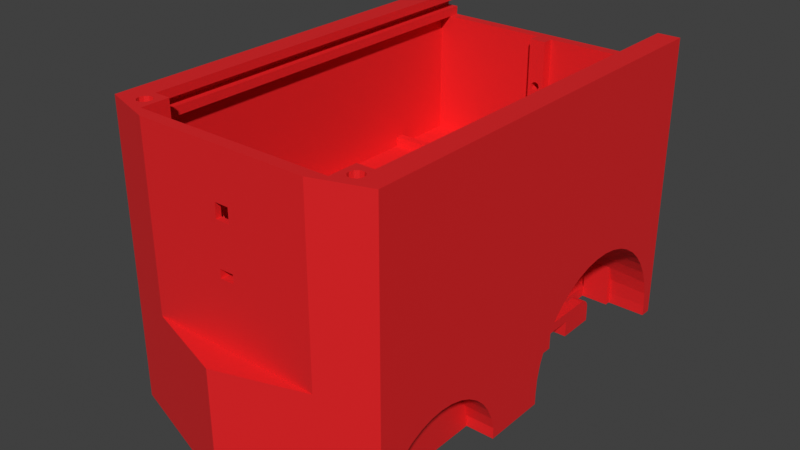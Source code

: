 # Source: Korpus.blend  (saved by Blender 3.6.13; exported with 4.5.12 LTS)
import bpy
from mathutils import Matrix  # noqa: F401  (used for matrix-valued properties, if any)

bpy.ops.wm.read_factory_settings(use_empty=True)
scene = bpy.context.scene
scene.name = 'Scene'

# ---- collections
col_collection = bpy.data.collections.new('Collection'); scene.collection.children.link(col_collection)

# ---- materials (node trees are filled in below, after node groups)
mat_material = bpy.data.materials.new('Material')
mat_material.use_transparent_shadow = False

# ---- material node trees
mat_material.use_nodes = True; mat_material.node_tree.nodes.clear()
_N = mat_material.node_tree.nodes; _L = mat_material.node_tree.links
n0 = _N.new('ShaderNodeBsdfPrincipled'); n0.name = 'Principled BSDF'; n0.location = (10, 300)
n0.distribution = 'GGX'
n0.subsurface_method = 'RANDOM_WALK_SKIN'
n0.inputs[0].default_value = (0.8, 0.01452, 0.01734, 1.0)
n0.inputs[3].default_value = 1.45
n0.inputs[27].default_value = (0.0, 0.0, 0.0, 1.0)
n0.inputs[28].default_value = 1.0
n1 = _N.new('ShaderNodeOutputMaterial'); n1.name = 'Material Output'; n1.location = (300, 300)
_L.new(n0.outputs[0], n1.inputs[0])
n1.is_active_output = True

# ---- world
world_world = bpy.data.worlds.new('World'); scene.world = world_world
world_world.use_nodes = True; world_world.node_tree.nodes.clear()
_N = world_world.node_tree.nodes; _L = world_world.node_tree.links
n0 = _N.new('ShaderNodeOutputWorld'); n0.name = 'World Output'; n0.location = (300, 300)
n1 = _N.new('ShaderNodeBackground'); n1.name = 'Background'; n1.location = (10, 300)
n1.inputs[0].default_value = (0.05088, 0.05088, 0.05088, 1.0)
_L.new(n1.outputs[0], n0.inputs[0])
n0.is_active_output = True
world_world.color = (0.05088, 0.05088, 0.05088)
world_world.use_sun_shadow = False
world_world.sun_shadow_jitter_overblur = 0.0

# ---- meshes
me_vr = bpy.data.meshes.new('Корпус_VR')
me_vr.from_pydata([(37.4, 93.0, 67.15), (37.4, 103.0, 67.15), (37.0, 103.0, 68.5), (37.0, 93.0, 68.5), (38.46, 93.0, 66.23), (38.46, 103.0, 66.23), (39.86, 93.0, 66.03), (39.86, 103.0, 66.03), (41.14, 93.0, 66.61), (41.14, 103.0, 66.61), (41.9, 93.0, 67.8), (41.9, 103.0, 67.8), (41.9, 93.0, 69.2), (41.9, 103.0, 69.2), (41.14, 93.0, 70.39), (41.14, 103.0, 70.39), (39.86, 93.0, 70.97), (39.86, 103.0, 70.97), (38.46, 93.0, 70.77), (38.46, 103.0, 70.77), (37.4, 93.0, 69.85), (37.4, 103.0, 69.85), (-41.6, 93.0, 67.15), (-41.6, 103.0, 67.15), (-42.0, 103.0, 68.5), (-42.0, 93.0, 68.5), (-40.54, 93.0, 66.23), (-40.54, 103.0, 66.23), (-39.14, 93.0, 66.03), (-39.14, 103.0, 66.03), (-37.86, 93.0, 66.61), (-37.86, 103.0, 66.61), (-37.1, 93.0, 67.8), (-37.1, 103.0, 67.8), (-37.1, 93.0, 69.2), (-37.1, 103.0, 69.2), (-37.86, 93.0, 70.39), (-37.86, 103.0, 70.39), (-39.14, 93.0, 70.97), (-39.14, 103.0, 70.97), (-40.54, 93.0, 70.77), (-40.54, 103.0, 70.77), (-41.6, 93.0, 69.85), (-41.6, 103.0, 69.85), (41.0, 94.0, 63.5), (41.0, 94.0, -73.5), (45.0, 94.0, -73.5), (45.0, 94.0, 63.5), (41.0, 97.0, 63.5), (41.0, 97.0, -77.5), (41.0, 94.0, -77.5), (45.0, 97.0, 63.5), (45.0, 97.0, -77.5), (45.0, 100.0, 63.5), (45.0, 100.0, -77.5), (41.0, 100.0, 63.5), (41.0, 100.0, -77.5), (41.0, 103.0, 63.5), (41.0, 103.0, -77.5), (-41.0, 94.0, 63.5), (-45.0, 94.0, 63.5), (-45.0, 94.0, -73.5), (-41.0, 94.0, -73.5), (-45.0, 100.0, -77.5), (-45.0, 100.0, 63.5), (-45.0, 97.0, 63.5), (-45.0, 97.0, -77.5), (-41.0, 100.0, -77.5), (-41.0, 100.0, 63.5), (-41.0, 103.0, -77.5), (-41.0, 103.0, 63.5), (-35.0, 103.0, 63.5), (-35.0, 103.0, 73.5), (-49.0, 103.0, -77.5), (-49.0, 103.0, 71.5), (-30.51, 103.0, 77.5), (30.51, 103.0, 77.5), (35.0, 103.0, 73.5), (49.0, 103.0, 71.5), (35.0, 103.0, 63.5), (49.0, 103.0, -77.5), (-41.0, 97.0, -77.5), (-41.0, 97.0, 63.5), (-41.0, 94.0, -77.5), (3.0, 94.0, -73.5), (-3.0, 94.0, -73.5), (3.0, 94.0, -69.5), (-3.0, 94.0, -69.5), (-35.0, 41.7, -28.5), (-35.0, 40.11, -23.77), (-25.0, 40.11, -23.77), (-25.0, 41.7, -28.5), (-35.0, 37.93, -19.28), (-25.0, 37.93, -19.28), (-35.0, 35.2, -15.1), (-25.0, 35.2, -15.1), (-35.0, 49.5, -28.5), (-35.0, 49.5, 63.5), (-35.0, 4.0, 73.5), (-35.0, 4.0, 6.5), (-35.0, 35.2, 6.5), (-35.0, 35.2, 0.5), (-35.0, 19.9, -7.321), (-35.0, 32.33, -17.95), (-35.0, 35.2, -22.64), (-35.0, 28.77, -13.77), (-35.0, 24.59, -10.2), (-35.0, 14.82, -5.216), (-35.0, 4.0, 0.5), (-35.0, 9.48, -3.932), (-35.0, 4.0, -3.5), (27.5, 53.0, -73.5), (25.0, 53.0, -73.5), (27.5, 53.0, -36.0), (25.0, 53.0, -33.5), (45.0, 53.0, -36.0), (45.0, 53.0, -33.5), (27.5, 49.5, -36.0), (27.5, 49.5, -73.5), (45.0, 49.5, -36.0), (25.0, 49.5, -33.5), (45.0, 49.5, -33.5), (45.0, 49.5, -73.5), (45.0, 49.5, 63.5), (35.0, 49.5, 63.5), (35.0, 49.5, -28.5), (25.0, 49.5, -28.5), (25.0, 41.7, -28.5), (35.0, 41.7, -28.5), (35.0, 40.11, -23.77), (35.0, 37.93, -19.28), (35.0, 35.2, -15.1), (35.0, 35.2, -22.64), (35.0, 32.33, -17.95), (35.0, 28.77, -13.77), (35.0, 35.2, 0.5), (35.0, 35.2, 6.5), (35.0, 4.0, 6.5), (35.0, 4.0, 73.5), (35.0, 19.9, -7.321), (35.0, 4.0, 0.5), (35.0, 14.82, -5.216), (35.0, 9.48, -3.932), (35.0, 4.0, -3.5), (35.0, 24.59, -10.2), (-25.0, 53.0, -47.5), (-45.0, 53.0, -47.5), (-45.0, 49.5, -47.5), (-25.0, 49.5, -47.5), (-28.0, 53.0, -50.5), (-28.0, 49.5, -50.5), (-45.0, 49.5, -50.5), (-45.0, 53.0, -50.5), (-28.0, 53.0, -73.5), (-28.0, 49.5, -73.5), (-25.0, 53.0, -73.5), (-45.0, 49.5, 63.5), (-45.0, 49.5, -73.5), (-25.0, 49.5, -28.5), (-25.0, 4.0, -73.5), (-3.0, 4.0, -73.5), (25.0, 35.2, -22.64), (25.0, 35.2, -15.1), (25.0, 40.11, -23.77), (25.0, 37.93, -19.28), (35.0, -6.217e-14, -71.5), (35.0, 15.66, -71.5), (25.0, -5.995e-14, -71.5), (25.0, 4.0, -71.5), (25.0, 15.66, -71.5), (-25.0, 35.2, -22.64), (-25.0, 15.66, -71.5), (-35.0, 15.66, -71.5), (-25.0, 4.0, -71.5), (-35.0, -6.217e-14, -71.5), (-25.0, -6.217e-14, -71.5), (25.0, 32.64, -58.62), (25.0, 35.4, -53.97), (25.0, 37.4, -48.95), (25.0, 38.62, -43.67), (25.0, 39.0, -38.28), (25.0, 38.55, -32.89), (25.0, 37.27, -27.64), (25.0, 29.2, -62.79), (25.0, 25.15, -66.38), (25.0, 20.61, -69.31), (25.0, 4.0, -73.5), (-25.0, 20.61, -69.31), (-25.0, 25.15, -66.38), (-25.0, 29.2, -62.79), (-25.0, 32.64, -58.62), (-25.0, 35.4, -53.97), (-25.0, 37.4, -48.95), (-25.0, 38.62, -43.67), (-25.0, 39.0, -38.28), (-25.0, 38.55, -32.89), (-25.0, 37.27, -27.64), (3.0, 4.0, -73.5), (3.0, 4.0, -69.5), (25.0, 4.0, -57.5), (-3.0, 4.0, -69.5), (-25.0, 4.0, -57.5), (-31.0, 4.0, -57.5), (-31.0, 4.0, -47.0), (-26.62, 4.0, -53.2), (-25.62, 4.0, -53.93), (-24.38, 4.0, -53.93), (31.0, 4.0, -57.5), (-23.38, 4.0, -53.2), (26.62, 4.0, -53.2), (31.0, 4.0, -47.0), (27.0, 4.0, -52.03), (25.62, 4.0, -48.12), (11.0, 4.0, -47.0), (24.38, 4.0, -48.12), (23.38, 4.0, -48.85), (23.0, 4.0, -50.03), (23.0, 4.0, -52.03), (23.38, 4.0, -53.2), (24.38, 4.0, -53.93), (25.62, 4.0, -53.93), (0.618, 4.0, -53.93), (1.618, 4.0, -53.2), (11.0, 4.0, -43.5), (2.0, 4.0, -52.03), (0.618, 4.0, -48.12), (-11.0, 4.0, -43.5), (-0.618, 4.0, -48.12), (-11.0, 4.0, -47.0), (-1.618, 4.0, -48.85), (-2.0, 4.0, -50.03), (-25.62, 4.0, -48.12), (-26.62, 4.0, -48.85), (-24.38, 4.0, -48.12), (-2.0, 4.0, -52.03), (-23.38, 4.0, -48.85), (-1.618, 4.0, -53.2), (-23.0, 4.0, -50.03), (-0.618, 4.0, -53.93), (-23.0, 4.0, -52.03), (1.618, 4.0, -48.85), (2.0, 4.0, -50.03), (26.62, 4.0, -48.85), (27.0, 4.0, -50.03), (-27.0, 4.0, -52.03), (-27.0, 4.0, -50.03), (29.0, 29.11, 3.0), (29.35, 28.15, 3.0), (28.11, 29.63, 3.0), (29.0, 27.19, 3.0), (27.1, 29.45, 3.0), (28.11, 26.67, 3.0), (26.44, 28.66, 3.0), (27.1, 26.85, 3.0), (26.44, 27.64, 3.0), (29.0, 29.11, -1.5), (29.35, 28.15, -1.5), (28.11, 29.63, -1.5), (27.1, 29.45, -1.5), (26.44, 28.66, -1.5), (26.44, 27.64, -1.5), (27.1, 26.85, -1.5), (28.11, 26.67, -1.5), (29.0, 27.19, -1.5), (24.85, 28.15, -1.5), (25.25, 26.65, -1.5), (25.25, 26.65, 0.5), (24.85, 28.15, 0.5), (26.35, 25.55, -1.5), (26.35, 25.55, 0.5), (27.85, 25.15, -1.5), (27.85, 25.15, 0.5), (29.35, 25.55, -1.5), (29.35, 25.55, 0.5), (30.45, 26.65, -1.5), (30.45, 26.65, 0.5), (30.85, 28.15, -1.5), (30.85, 28.15, 0.5), (30.45, 29.65, -1.5), (30.45, 29.65, 0.5), (29.35, 30.75, -1.5), (29.35, 30.75, 0.5), (27.85, 31.15, -1.5), (27.85, 31.15, 0.5), (26.35, 30.75, -1.5), (26.35, 30.75, 0.5), (25.25, 29.65, -1.5), (25.25, 29.65, 0.5), (20.7, 35.2, 0.5), (20.7, 4.0, 0.5), (20.7, 4.0, 6.5), (20.7, 35.2, 6.5), (35.0, 9.916, -73.0), (35.0, 4.0, -73.5), (35.0, -5.995e-14, -73.5), (35.0, 4.0, -5.5), (35.0, -6.173e-14, -3.5), (35.0, -6.262e-14, -5.5), (25.0, -5.995e-14, -5.5), (25.0, 4.0, -5.5), (35.0, -5.995e-14, -5.5), (12.15, 4.0, 67.0), (-12.15, 4.0, 67.0), (-26.1, 4.0, 36.4), (-26.5, 4.0, 34.9), (-25.0, 4.0, 8.902), (-20.7, 4.0, 6.5), (-23.5, 4.0, 8.5), (-22.0, 4.0, 8.902), (-20.9, 4.0, 10.0), (-20.5, 4.0, 11.5), (-26.5, 4.0, 11.5), (-26.1, 4.0, 13.0), (-25.0, 4.0, 14.1), (-23.5, 4.0, 14.5), (-26.1, 4.0, 33.4), (-22.0, 4.0, 14.1), (-25.0, 4.0, 32.3), (-20.9, 4.0, 13.0), (-23.5, 4.0, 31.9), (-22.0, 4.0, 32.3), (-20.9, 4.0, 33.4), (-20.5, 4.0, 34.9), (-25.0, 4.0, 37.5), (-23.5, 4.0, 37.9), (-12.15, 4.0, 43.0), (-22.0, 4.0, 37.5), (12.15, 4.0, 43.0), (-20.9, 4.0, 36.4), (25.0, 4.0, 37.5), (23.5, 4.0, 37.9), (22.0, 4.0, 37.5), (20.9, 4.0, 36.4), (-19.5, 4.0, 22.95), (-19.5, 4.0, 20.95), (-19.12, 4.0, 19.77), (-20.7, 4.0, 0.5), (-18.12, 4.0, 19.04), (-16.88, 4.0, 19.04), (-15.88, 4.0, 19.77), (-15.5, 4.0, 20.95), (-18.12, 4.0, 24.85), (-16.88, 4.0, 24.85), (-15.88, 4.0, 24.12), (-15.5, 4.0, 22.95), (20.5, 4.0, 34.9), (20.9, 4.0, 33.4), (22.0, 4.0, 32.3), (23.5, 4.0, 31.9), (25.0, 4.0, 32.3), (26.1, 4.0, 36.4), (26.5, 4.0, 34.9), (26.1, 4.0, 33.4), (26.5, 4.0, 11.5), (26.1, 4.0, 13.0), (16.88, 4.0, 24.85), (15.88, 4.0, 24.12), (15.5, 4.0, 22.95), (15.5, 4.0, 20.95), (15.88, 4.0, 19.77), (16.88, 4.0, 19.04), (18.12, 4.0, 19.04), (18.12, 4.0, 24.85), (19.12, 4.0, 24.12), (19.5, 4.0, 22.95), (25.0, 4.0, 14.1), (19.5, 4.0, 20.95), (23.5, 4.0, 14.5), (19.12, 4.0, 19.77), (22.0, 4.0, 14.1), (20.9, 4.0, 13.0), (-0.618, 4.0, 7.349), (-1.618, 4.0, 6.623), (-2.0, 4.0, 5.447), (-2.0, 4.0, 3.447), (-1.618, 4.0, 2.271), (-0.618, 4.0, 1.545), (0.618, 4.0, 1.545), (0.618, 4.0, 7.349), (1.618, 4.0, 6.623), (2.0, 4.0, 5.447), (20.5, 4.0, 11.5), (2.0, 4.0, 3.447), (20.9, 4.0, 10.0), (1.618, 4.0, 2.271), (22.0, 4.0, 8.902), (23.5, 4.0, 8.5), (25.0, 4.0, 8.902), (26.1, 4.0, 10.0), (12.6, 4.0, -1.0), (-12.6, 4.0, -1.0), (-16.88, 4.0, -10.15), (-25.0, 4.0, -5.5), (-35.0, 4.0, -5.5), (-15.88, 4.0, -10.88), (-26.1, 4.0, 10.0), (-19.12, 4.0, 24.12), (-18.12, 4.0, -10.15), (-19.12, 4.0, -10.88), (-25.0, 4.0, -19.73), (-19.5, 4.0, -12.05), (-19.5, 4.0, -14.05), (-19.12, 4.0, -15.23), (-18.12, 4.0, -15.96), (-16.88, 4.0, -15.96), (-15.5, 4.0, -12.05), (-12.6, 4.0, -29.5), (-15.5, 4.0, -14.05), (15.5, 4.0, -12.05), (12.6, 4.0, -29.5), (15.5, 4.0, -14.05), (15.88, 4.0, -15.23), (16.88, 4.0, -15.96), (18.12, 4.0, -15.96), (19.12, 4.0, -15.23), (15.88, 4.0, -10.88), (16.88, 4.0, -10.15), (18.12, 4.0, -10.15), (19.12, 4.0, -10.88), (25.0, 4.0, -19.73), (19.5, 4.0, -12.05), (31.0, 4.0, -19.73), (31.0, 4.0, -30.0), (19.5, 4.0, -14.05), (11.0, 4.0, -30.0), (11.0, 4.0, -33.5), (-11.0, 4.0, -30.0), (-31.0, 4.0, -30.0), (-31.0, 4.0, -19.73), (-15.88, 4.0, -15.23), (-11.0, 4.0, -33.5), (25.0, -6.217e-14, -71.5), (25.0, -6.04e-14, -57.5), (49.0, -5.684e-14, -73.5), (49.0, 4.0, -73.5), (31.0, 9.5, -23.73), (31.0, 9.196, -22.2), (35.0, 9.196, -22.2), (35.0, 9.5, -23.73), (31.0, 8.328, -20.9), (35.0, 8.328, -20.9), (31.0, 7.031, -20.03), (35.0, 7.031, -20.03), (31.0, 5.5, -19.73), (35.0, 5.5, -19.73), (31.0, 9.5, -30.0), (35.0, 9.5, -53.5), (26.0, 9.5, -30.0), (31.0, 9.5, -47.0), (26.0, 9.5, -38.5), (26.0, 9.5, -47.0), (31.0, 9.5, -53.5), (35.0, 9.196, -55.03), (35.0, 8.328, -56.33), (35.0, 7.031, -57.2), (35.0, 5.5, -57.5), (35.0, 6.0, -43.5), (35.0, -5.995e-14, -57.5), (35.0, -6.217e-14, -43.5), (35.0, 6.0, -33.5), (35.0, -5.995e-14, -33.5), (35.0, -6.217e-14, -19.73), (31.0, 9.196, -55.03), (31.0, 8.328, -56.33), (31.0, 7.031, -57.2), (31.0, 5.5, -57.5), (25.0, -5.995e-14, -19.73), (25.0, -6.04e-14, -5.5), (25.0, -5.862e-14, -19.73), (25.0, -5.995e-14, -57.5), (-35.0, -6.217e-14, -33.5), (-25.0, -6.217e-14, -19.73), (-35.0, -6.217e-14, -19.73), (18.12, -2.998e-14, -15.96), (-19.12, -3.131e-14, -15.23), (-25.0, -6.217e-14, -5.5), (-19.5, -6.217e-14, -14.05), (-19.5, -6.217e-14, -12.05), (-19.12, -3.131e-14, -10.88), (-18.12, -3.131e-14, -10.15), (-16.88, -3.131e-14, -10.15), (-18.12, -3.131e-14, -15.96), (-16.88, -3.131e-14, -15.96), (16.88, -2.998e-14, -15.96), (-15.88, -3.131e-14, -15.23), (15.88, -2.998e-14, -15.23), (-15.5, -5.995e-14, -14.05), (15.5, -6.217e-14, -14.05), (-15.5, -6.217e-14, -12.05), (15.5, -6.217e-14, -12.05), (-15.88, -3.131e-14, -10.88), (15.88, -3.131e-14, -10.88), (16.88, -3.131e-14, -10.15), (18.12, -3.131e-14, -10.15), (19.12, -2.998e-14, -15.23), (19.5, -5.995e-14, -14.05), (35.0, -6.217e-14, -3.5), (49.0, -6.217e-14, -3.5), (49.0, -7.772e-14, 19.5), (39.0, -7.55e-14, 19.5), (39.0, -7.55e-14, 71.5), (49.0, -7.772e-14, 71.5), (-1.11e-13, -6.217e-14, 87.4), (19.5, -5.995e-14, -12.05), (19.5, -5.995e-14, 20.95), (19.5, -5.995e-14, 22.95), (19.12, -3.131e-14, -10.88), (19.12, -2.998e-14, 19.77), (0.618, -2.998e-14, 1.545), (-0.618, -2.998e-14, 1.545), (-35.0, -5.995e-14, -5.5), (-1.618, -2.998e-14, 2.271), (-35.0, -6.217e-14, -3.5), (-2.0, -6.217e-14, 3.447), (-49.0, -6.217e-14, -3.5), (-2.0, -6.217e-14, 5.447), (-49.0, -7.772e-14, 19.5), (-1.618, -3.131e-14, 6.623), (-39.0, -7.55e-14, 19.5), (-0.618, -3.131e-14, 7.349), (-19.12, -2.998e-14, 19.77), (-39.0, -7.55e-14, 71.5), (-19.5, -6.217e-14, 20.95), (-19.5, -6.217e-14, 22.95), (-19.12, -3.131e-14, 24.12), (-18.12, -3.131e-14, 24.85), (-16.88, -3.131e-14, 24.85), (-15.88, -3.131e-14, 24.12), (-18.12, -2.998e-14, 19.04), (0.618, -3.131e-14, 7.349), (-16.88, -2.998e-14, 19.04), (1.618, -2.998e-14, 2.271), (2.0, -5.995e-14, 3.447), (2.0, -5.995e-14, 5.447), (18.12, -2.998e-14, 19.04), (1.618, -3.131e-14, 6.623), (16.88, -2.998e-14, 19.04), (15.88, -2.998e-14, 19.77), (15.5, -5.995e-14, 20.95), (-15.88, -2.998e-14, 19.77), (15.5, -6.217e-14, 22.95), (-15.5, -5.995e-14, 20.95), (15.88, -2.998e-14, 24.12), (-15.5, -5.995e-14, 22.95), (16.88, -2.998e-14, 24.85), (19.12, -2.998e-14, 24.12), (18.12, -2.998e-14, 24.85), (3.15, -6.217e-14, 58.0), (3.15, -5.995e-14, 52.0), (-5.15, -5.995e-14, 52.0), (-5.15, -5.995e-14, 58.0), (-49.0, -7.772e-14, 71.5), (-29.0, 27.19, 3.0), (-29.35, 28.15, 3.0), (-28.11, 26.67, 3.0), (-29.0, 29.11, 3.0), (-27.1, 26.85, 3.0), (-28.11, 29.63, 3.0), (-26.44, 27.64, 3.0), (-27.1, 29.45, 3.0), (-26.44, 28.66, 3.0), (-29.0, 29.11, -1.5), (-29.35, 28.15, -1.5), (-28.11, 29.63, -1.5), (-27.1, 29.45, -1.5), (-26.44, 28.66, -1.5), (-26.44, 27.64, -1.5), (-27.1, 26.85, -1.5), (-28.11, 26.67, -1.5), (-29.0, 27.19, -1.5), (-24.85, 28.15, 0.5), (-25.25, 26.65, 0.5), (-25.25, 26.65, -1.5), (-24.85, 28.15, -1.5), (-26.35, 25.55, 0.5), (-26.35, 25.55, -1.5), (-27.85, 25.15, 0.5), (-27.85, 25.15, -1.5), (-29.35, 25.55, 0.5), (-29.35, 25.55, -1.5), (-30.45, 26.65, 0.5), (-30.45, 26.65, -1.5), (-30.85, 28.15, 0.5), (-30.85, 28.15, -1.5), (-30.45, 29.65, 0.5), (-30.45, 29.65, -1.5), (-29.35, 30.75, 0.5), (-29.35, 30.75, -1.5), (-27.85, 31.15, 0.5), (-27.85, 31.15, -1.5), (-26.35, 30.75, 0.5), (-26.35, 30.75, -1.5), (-25.25, 29.65, 0.5), (-25.25, 29.65, -1.5), (-20.7, 35.2, 0.5), (-20.7, 35.2, 6.5), (-35.0, 9.916, -73.0), (-35.0, 4.0, -73.5), (-35.0, -6.217e-14, -73.5), (-35.0, -6.084e-14, -5.5), (-25.0, -6.262e-14, -5.5), (-35.0, -6.262e-14, -5.5), (-35.0, -6.262e-14, -3.5), (-49.0, -6.262e-14, -73.5), (-35.0, -6.35e-14, -73.5), (-49.0, 4.0, -73.5), (49.0, 4.0, -3.5), (-49.0, 4.0, -3.5), (-49.0, 9.216, -3.891), (-49.0, 14.32, -5.055), (-49.0, 19.19, -6.966), (-49.0, 23.72, -9.582), (-49.0, 27.81, -12.84), (-49.0, 31.36, -16.68), (-49.0, 34.31, -21.0), (-49.0, 36.58, -25.71), (-49.0, 38.12, -30.71), (-49.0, 38.9, -35.88), (-49.0, 38.9, -41.12), (-49.0, 38.12, -46.29), (-49.0, 36.58, -51.29), (-49.0, 34.31, -56.0), (-49.0, 31.36, -60.32), (-49.0, 27.81, -64.16), (-49.0, 23.72, -67.42), (-49.0, 19.19, -70.03), (-49.0, 14.32, -71.95), (-49.0, 9.216, -73.11), (-49.0, 4.0, 19.5), (-49.0, 8.375, 20.76), (-49.0, 12.47, 22.75), (-49.0, 16.16, 25.41), (-49.0, 19.35, 28.67), (-49.0, 21.93, 32.42), (-49.0, 23.82, 36.56), (-49.0, 24.99, 40.96), (-49.0, 25.38, 45.5), (-49.0, 24.99, 50.04), (-49.0, 4.0, 71.5), (-49.0, 8.375, 70.24), (-49.0, 12.47, 68.25), (-49.0, 16.16, 65.59), (-49.0, 19.35, 62.33), (-49.0, 21.93, 58.58), (-49.0, 23.82, 54.44), (-49.0, -6.439e-14, -77.5), (-49.0, -6.217e-14, -73.5), (-35.0, 9.5, -23.73), (-35.0, 9.196, -22.2), (-31.0, 9.196, -22.2), (-31.0, 9.5, -23.73), (-35.0, 8.328, -20.9), (-31.0, 8.328, -20.9), (-35.0, 7.031, -20.03), (-31.0, 7.031, -20.03), (-35.0, 5.5, -19.73), (-31.0, 5.5, -19.73), (-35.0, 6.0, -33.5), (-35.0, 6.0, -43.5), (-35.0, 9.5, -53.5), (-35.0, -6.217e-14, -43.5), (-35.0, 9.196, -55.03), (-35.0, -5.995e-14, -57.5), (-35.0, 8.328, -56.33), (-35.0, 5.5, -57.5), (-35.0, 7.031, -57.2), (-31.0, 9.5, -53.5), (-31.0, 9.5, -47.0), (-26.0, 9.5, -47.0), (-31.0, 9.5, -30.0), (-26.0, 9.5, -38.5), (-26.0, 9.5, -30.0), (-31.0, 9.196, -55.03), (-31.0, 8.328, -56.33), (-31.0, 7.031, -57.2), (-31.0, 5.5, -57.5), (26.62, -2.998e-14, -53.2), (25.62, -2.998e-14, -53.93), (24.38, -2.998e-14, -53.93), (23.38, -2.998e-14, -53.2), (23.0, -5.995e-14, -52.03), (25.62, -2.998e-14, -48.12), (24.38, -2.998e-14, -48.12), (0.618, -2.998e-14, -48.12), (23.38, -2.998e-14, -48.85), (1.618, -2.998e-14, -48.85), (23.0, -5.995e-14, -50.03), (2.0, -5.995e-14, -50.03), (2.0, -5.995e-14, -52.03), (1.618, -2.998e-14, -53.2), (0.618, -2.998e-14, -53.93), (-0.618, -2.998e-14, -53.93), (-0.618, -2.998e-14, -48.12), (-24.38, -3.131e-14, -48.12), (-1.618, -2.998e-14, -48.85), (-23.38, -3.131e-14, -48.85), (-2.0, -6.217e-14, -50.03), (-23.0, -5.995e-14, -50.03), (-2.0, -5.995e-14, -52.03), (-23.0, -5.995e-14, -52.03), (-1.618, -2.998e-14, -53.2), (-23.38, -2.998e-14, -53.2), (-24.38, -2.998e-14, -53.93), (-25.62, -2.998e-14, -53.93), (-25.62, -3.175e-14, -48.12), (-26.62, -3.131e-14, -48.85), (-27.0, -5.995e-14, -50.03), (-27.0, -5.995e-14, -52.03), (27.0, -5.995e-14, -52.03), (-26.62, -2.998e-14, -53.2), (-25.0, -6.217e-14, -57.5), (49.0, -6.217e-14, -77.5), (49.0, -6.217e-14, -73.5), (27.0, -6.217e-14, -50.03), (26.62, -2.998e-14, -48.85), (49.0, 9.216, -3.891), (49.0, 14.32, -5.055), (49.0, 19.19, -6.966), (49.0, 23.72, -9.582), (49.0, 27.81, -12.84), (49.0, 31.36, -16.68), (49.0, 34.31, -21.0), (49.0, 36.58, -25.71), (49.0, 38.12, -30.71), (49.0, 38.9, -35.88), (49.0, 38.9, -41.12), (49.0, 38.12, -46.29), (49.0, 36.58, -51.29), (49.0, 34.31, -56.0), (49.0, 31.36, -60.32), (49.0, 27.81, -64.16), (49.0, 23.72, -67.42), (49.0, 19.19, -70.03), (49.0, 14.32, -71.95), (49.0, 9.216, -73.11), (-25.0, -6.395e-14, -71.5), (24.69, 3.0, 35.9), (25.05, 3.0, 34.9), (23.77, 3.0, 36.43), (24.69, 3.0, 33.9), (22.73, 3.0, 36.24), (23.77, 3.0, 33.37), (22.04, 3.0, 35.43), (22.73, 3.0, 33.56), (22.04, 3.0, 34.37), (-22.31, 3.0, 12.5), (-21.95, 3.0, 11.5), (-23.23, 3.0, 13.03), (-22.31, 3.0, 10.5), (-24.27, 3.0, 12.84), (-23.23, 3.0, 9.974), (-24.96, 3.0, 12.03), (-24.27, 3.0, 10.16), (-24.96, 3.0, 10.97), (24.69, 3.0, 12.5), (25.05, 3.0, 11.5), (23.77, 3.0, 13.03), (24.69, 3.0, 10.5), (22.73, 3.0, 12.84), (23.77, 3.0, 9.974), (22.04, 3.0, 12.03), (22.73, 3.0, 10.16), (22.04, 3.0, 10.97), (-22.31, 3.0, 35.9), (-21.95, 3.0, 34.9), (-23.23, 3.0, 36.43), (-22.31, 3.0, 33.9), (-24.27, 3.0, 36.24), (-23.23, 3.0, 33.37), (-24.96, 3.0, 35.43), (-24.27, 3.0, 33.56), (-24.96, 3.0, 34.37), (24.69, 9.0, 10.5), (25.05, 9.0, 11.5), (23.77, 9.0, 9.974), (22.73, 9.0, 10.16), (22.04, 9.0, 10.97), (22.04, 9.0, 12.03), (22.73, 9.0, 12.84), (23.77, 9.0, 13.03), (24.69, 9.0, 12.5), (20.9, 9.0, 13.0), (20.5, 9.0, 11.5), (22.0, 9.0, 14.1), (23.5, 9.0, 14.5), (25.0, 9.0, 14.1), (26.1, 9.0, 13.0), (26.5, 9.0, 11.5), (26.1, 9.0, 10.0), (25.0, 9.0, 8.902), (23.5, 9.0, 8.5), (22.0, 9.0, 8.902), (20.9, 9.0, 10.0), (-22.31, 9.0, 10.5), (-21.95, 9.0, 11.5), (-23.23, 9.0, 9.974), (-24.27, 9.0, 10.16), (-24.96, 9.0, 10.97), (-24.96, 9.0, 12.03), (-24.27, 9.0, 12.84), (-23.23, 9.0, 13.03), (-22.31, 9.0, 12.5), (-26.1, 9.0, 13.0), (-26.5, 9.0, 11.5), (-25.0, 9.0, 14.1), (-23.5, 9.0, 14.5), (-22.0, 9.0, 14.1), (-20.9, 9.0, 13.0), (-20.5, 9.0, 11.5), (-20.9, 9.0, 10.0), (-22.0, 9.0, 8.902), (-23.5, 9.0, 8.5), (-25.0, 9.0, 8.902), (-26.1, 9.0, 10.0), (24.69, 9.0, 33.9), (25.05, 9.0, 34.9), (23.77, 9.0, 33.37), (22.73, 9.0, 33.56), (22.04, 9.0, 34.37), (22.04, 9.0, 35.43), (22.73, 9.0, 36.24), (23.77, 9.0, 36.43), (24.69, 9.0, 35.9), (20.9, 9.0, 36.4), (20.5, 9.0, 34.9), (22.0, 9.0, 37.5), (23.5, 9.0, 37.9), (25.0, 9.0, 37.5), (26.1, 9.0, 36.4), (26.5, 9.0, 34.9), (26.1, 9.0, 33.4), (25.0, 9.0, 32.3), (23.5, 9.0, 31.9), (22.0, 9.0, 32.3), (20.9, 9.0, 33.4), (-22.31, 9.0, 33.9), (-21.95, 9.0, 34.9), (-23.23, 9.0, 33.37), (-24.27, 9.0, 33.56), (-24.96, 9.0, 34.37), (-24.96, 9.0, 35.43), (-24.27, 9.0, 36.24), (-23.23, 9.0, 36.43), (-22.31, 9.0, 35.9), (-26.1, 9.0, 36.4), (-26.5, 9.0, 34.9), (-25.0, 9.0, 37.5), (-23.5, 9.0, 37.9), (-22.0, 9.0, 37.5), (-20.9, 9.0, 36.4), (-20.5, 9.0, 34.9), (-20.9, 9.0, 33.4), (-22.0, 9.0, 32.3), (-23.5, 9.0, 31.9), (-25.0, 9.0, 32.3), (-26.1, 9.0, 33.4), (-5.15, 3.0, 52.0), (-5.15, 3.0, 58.0), (3.15, 3.0, 58.0), (3.15, 3.0, 52.0), (8.783, 2.0, 63.62), (9.164, 2.0, 62.7), (7.864, 2.0, 64.0), (8.783, 2.0, 61.78), (6.945, 2.0, 63.62), (7.864, 2.0, 61.4), (6.564, 2.0, 62.7), (6.945, 2.0, 61.78), (-6.945, 2.0, 63.62), (-6.564, 2.0, 62.7), (-7.864, 2.0, 64.0), (-6.945, 2.0, 61.78), (-8.783, 2.0, 63.62), (-7.864, 2.0, 61.4), (-9.164, 2.0, 62.7), (-8.783, 2.0, 61.78), (-5.564, 4.5, 65.0), (-5.564, 3.0, 65.0), (-5.564, 3.0, 62.7), (-5.564, 4.5, 62.7), (5.564, 4.5, 62.7), (5.564, 3.0, 62.7), (5.564, 3.0, 65.0), (5.564, 4.5, 65.0), (-7.864, 4.5, 60.4), (-7.864, 3.0, 60.4), (-10.15, 3.0, 60.4), (-10.15, 4.5, 60.4), (10.15, 4.5, 60.4), (10.15, 3.0, 60.4), (7.864, 3.0, 60.4), (7.864, 4.5, 60.4), (-10.15, 4.5, 65.0), (-10.15, 6.0, 65.0), (10.15, 6.0, 65.0), (10.15, 4.5, 65.0), (-10.15, 6.0, 45.0), (-10.15, 3.0, 45.0), (-5.872, 3.0, 61.55), (5.872, 3.0, 61.55), (-6.714, 3.0, 60.71), (6.714, 3.0, 60.71), (10.15, 3.0, 45.0), (10.15, 6.0, 45.0), (8.783, 4.5, 61.78), (9.164, 4.5, 62.7), (7.864, 4.5, 61.4), (6.945, 4.5, 61.78), (6.564, 4.5, 62.7), (6.945, 4.5, 63.62), (7.864, 4.5, 64.0), (8.783, 4.5, 63.62), (6.714, 4.5, 60.71), (5.872, 4.5, 61.55), (-6.714, 4.5, 60.71), (-8.783, 4.5, 61.78), (-7.864, 4.5, 61.4), (-5.872, 4.5, 61.55), (-6.945, 4.5, 61.78), (-6.564, 4.5, 62.7), (-6.945, 4.5, 63.62), (-7.864, 4.5, 64.0), (-8.783, 4.5, 63.62), (-9.164, 4.5, 62.7), (-12.15, 6.0, 43.0), (-12.15, 6.0, 67.0), (12.15, 6.0, 43.0), (12.15, 6.0, 67.0), (10.6, 6.5, -3.0), (10.6, 4.0, -3.0), (-10.6, 4.0, -3.0), (-10.6, 6.5, -3.0), (10.6, 6.5, -27.5), (10.6, 4.0, -27.5), (-10.6, 6.5, -27.5), (-10.6, 4.0, -27.5), (-12.6, 6.5, -1.0), (12.6, 6.5, -1.0), (-12.6, 6.5, -29.5), (12.6, 6.5, -29.5), (-8.755, 68.14, 75.5), (-8.755, 68.14, 71.5), (-8.375, 67.1, 71.5), (-8.375, 67.1, 75.5), (-9.718, 68.7, 75.5), (-9.718, 68.7, 71.5), (-10.81, 68.51, 75.5), (-10.81, 68.51, 71.5), (-11.53, 67.66, 75.5), (-11.53, 67.66, 71.5), (-11.53, 66.54, 75.5), (-11.53, 66.54, 71.5), (-10.81, 65.69, 75.5), (-10.81, 65.69, 71.5), (-9.718, 65.5, 75.5), (-9.718, 65.5, 71.5), (-8.755, 66.06, 75.5), (-8.755, 66.06, 71.5), (11.24, 68.14, 75.5), (11.24, 68.14, 71.5), (11.62, 67.1, 71.5), (11.62, 67.1, 75.5), (10.28, 68.7, 75.5), (10.28, 68.7, 71.5), (9.188, 68.51, 75.5), (9.188, 68.51, 71.5), (8.473, 67.66, 75.5), (8.473, 67.66, 71.5), (8.473, 66.54, 75.5), (8.473, 66.54, 71.5), (9.188, 65.69, 75.5), (9.188, 65.69, 71.5), (10.28, 65.5, 75.5), (10.28, 65.5, 71.5), (11.24, 66.06, 75.5), (11.24, 66.06, 71.5), (-6.875, 67.1, 73.5), (-7.294, 65.54, 73.5), (-7.294, 65.54, 71.5), (-6.875, 67.1, 71.5), (-8.438, 64.39, 73.5), (-8.438, 64.39, 71.5), (-10.0, 63.97, 73.5), (-10.0, 63.97, 71.5), (-11.56, 64.39, 73.5), (-11.56, 64.39, 71.5), (-12.71, 65.54, 73.5), (-12.71, 65.54, 71.5), (-13.12, 67.1, 73.5), (-13.12, 67.1, 71.5), (-12.71, 68.66, 73.5), (-12.71, 68.66, 71.5), (-11.56, 69.81, 73.5), (-11.56, 69.81, 71.5), (-10.0, 70.22, 73.5), (-10.0, 70.22, 71.5), (-8.438, 69.81, 73.5), (-8.438, 69.81, 71.5), (-7.294, 68.66, 73.5), (-7.294, 68.66, 71.5), (13.12, 67.1, 73.5), (12.71, 65.54, 73.5), (12.71, 65.54, 71.5), (13.12, 67.1, 71.5), (11.56, 64.39, 73.5), (11.56, 64.39, 71.5), (10.0, 63.97, 73.5), (10.0, 63.97, 71.5), (8.438, 64.39, 73.5), (8.438, 64.39, 71.5), (7.294, 65.54, 73.5), (7.294, 65.54, 71.5), (6.875, 67.1, 73.5), (6.875, 67.1, 71.5), (7.294, 68.66, 73.5), (7.294, 68.66, 71.5), (8.438, 69.81, 73.5), (8.438, 69.81, 71.5), (10.0, 70.22, 73.5), (10.0, 70.22, 71.5), (11.56, 69.81, 73.5), (11.56, 69.81, 71.5), (12.71, 68.66, 73.5), (12.71, 68.66, 71.5), (2.5, 63.0, 73.5), (2.5, 63.0, 77.5), (2.5, 66.0, 77.5), (2.5, 66.0, 73.5), (-2.5, 66.0, 77.5), (-2.5, 66.0, 73.5), (-2.5, 63.0, 77.5), (-2.5, 63.0, 73.5), (-4.381, 80.4, 75.5), (-4.381, 80.4, 73.5), (-4.85, 82.15, 73.5), (-4.85, 82.15, 75.5), (-3.1, 79.12, 75.5), (-3.1, 79.12, 73.5), (-1.35, 78.65, 75.5), (-1.35, 78.65, 73.5), (-4.85, 84.85, 75.5), (-4.85, 84.85, 73.5), (-3.1, 87.88, 75.5), (-3.1, 87.88, 73.5), (-1.35, 88.35, 73.5), (-1.35, 88.35, 75.5), (-4.381, 86.6, 75.5), (-4.381, 86.6, 73.5), (1.35, 88.35, 73.5), (1.35, 88.35, 75.5), (4.381, 86.6, 75.5), (4.381, 86.6, 73.5), (4.85, 84.85, 73.5), (4.85, 84.85, 75.5), (3.1, 87.88, 75.5), (3.1, 87.88, 73.5), (4.85, 82.15, 73.5), (4.85, 82.15, 75.5), (3.1, 79.12, 75.5), (3.1, 79.12, 73.5), (1.35, 78.65, 73.5), (1.35, 78.65, 75.5), (4.381, 80.4, 75.5), (4.381, 80.4, 73.5), (2.5, 81.0, 75.5), (2.5, 86.0, 75.5), (-2.5, 86.0, 75.5), (-2.5, 81.0, 75.5), (2.5, 86.0, 77.5), (2.5, 81.0, 77.5), (-2.5, 81.0, 77.5), (-2.5, 86.0, 77.5), (1.226, 78.27, -69.5), (1.226, 78.27, -73.5), (1.6, 77.25, -73.5), (1.6, 77.25, -69.5), (0.2778, 78.82, -69.5), (0.2778, 78.82, -73.5), (-0.8, 78.63, -69.5), (-0.8, 78.63, -73.5), (-1.504, 77.79, -69.5), (-1.504, 77.79, -73.5), (-1.504, 76.7, -69.5), (-1.504, 76.7, -73.5), (-0.8, 75.86, -69.5), (-0.8, 75.86, -73.5), (0.2778, 75.67, -69.5), (0.2778, 75.67, -73.5), (1.226, 76.22, -69.5), (1.226, 76.22, -73.5), (1.226, 23.03, -69.5), (1.226, 23.03, -73.5), (1.6, 22.0, -73.5), (1.6, 22.0, -69.5), (0.2778, 23.58, -69.5), (0.2778, 23.58, -73.5), (-0.8, 23.39, -69.5), (-0.8, 23.39, -73.5), (-1.504, 22.55, -69.5), (-1.504, 22.55, -73.5), (-1.504, 21.45, -69.5), (-1.504, 21.45, -73.5), (-0.8, 20.61, -69.5), (-0.8, 20.61, -73.5), (0.2778, 20.42, -69.5), (0.2778, 20.42, -73.5), (1.226, 20.97, -69.5), (1.226, 20.97, -73.5), (19.12, -6.35e-14, 24.12), (19.5, -6.35e-14, 22.95), (18.12, -6.35e-14, 24.85), (16.88, -6.35e-14, 24.85), (15.88, -6.35e-14, 24.12), (15.5, -6.35e-14, 22.95), (15.88, -5.995e-14, 19.77), (16.88, -5.995e-14, 19.04), (18.12, -5.995e-14, 19.04), (19.12, -5.995e-14, 19.77), (15.5, -6.262e-14, 20.95), (26.62, -5.995e-14, -48.85), (27.0, -5.995e-14, -50.03), (25.62, -5.995e-14, -48.12), (24.38, -5.995e-14, -48.12), (23.38, -5.995e-14, -48.85), (27.0, -6.262e-14, -50.03), (27.0, -6.084e-14, -52.03), (23.38, -5.995e-14, -53.2), (24.38, -5.995e-14, -53.93), (25.62, -5.995e-14, -53.93), (26.62, -5.995e-14, -53.2), (23.0, -6.084e-14, -50.03), (1.618, -6.35e-14, -48.85), (2.0, -6.35e-14, -50.03), (0.618, -6.35e-14, -48.12), (-0.618, -6.35e-14, -48.12), (-1.618, -6.35e-14, -48.85), (-2.0, -6.35e-14, -50.03), (2.0, -6.084e-14, -52.03), (-1.618, -5.995e-14, -53.2), (-0.618, -5.995e-14, -53.93), (0.618, -5.995e-14, -53.93), (1.618, -5.995e-14, -53.2), (-2.0, -6.262e-14, -52.03), (-15.88, -6.35e-14, 24.12), (-15.5, -6.35e-14, 22.95), (-16.88, -6.35e-14, 24.85), (-18.12, -6.35e-14, 24.85), (-19.12, -6.35e-14, 24.12), (-19.5, -6.35e-14, 22.95), (-19.12, -5.995e-14, 19.77), (-19.5, -5.995e-14, 20.95), (-18.12, -5.995e-14, 19.04), (-16.88, -5.995e-14, 19.04), (-15.88, -5.995e-14, 19.77), (-19.5, -6.262e-14, 20.95), (19.12, -6.35e-14, -10.88), (19.5, -6.35e-14, -12.05), (18.12, -6.35e-14, -10.15), (16.88, -6.35e-14, -10.15), (15.88, -6.35e-14, -10.88), (15.5, -6.35e-14, -12.05), (15.88, -5.995e-14, -15.23), (15.5, -5.995e-14, -14.05), (16.88, -5.995e-14, -15.96), (18.12, -5.995e-14, -15.96), (19.12, -5.995e-14, -15.23), (-23.38, -5.995e-14, -48.85), (-24.38, -5.995e-14, -48.12), (-25.62, -5.995e-14, -48.12), (-26.62, -5.995e-14, -48.85), (-23.0, -6.262e-14, -50.03), (-23.0, -6.084e-14, -52.03), (-26.62, -5.995e-14, -53.2), (-25.62, -5.995e-14, -53.93), (-24.38, -5.995e-14, -53.93), (-23.38, -5.995e-14, -53.2), (-27.0, -6.084e-14, -50.03), (-15.88, -6.35e-14, -10.88), (-15.5, -6.35e-14, -12.05), (-16.88, -6.35e-14, -10.15), (-18.12, -6.35e-14, -10.15), (-19.12, -6.35e-14, -10.88), (-19.5, -6.35e-14, -12.05), (-15.5, -5.995e-14, -12.05), (-19.12, -5.995e-14, -15.23), (-19.5, -5.995e-14, -14.05), (-18.12, -5.995e-14, -15.96), (-16.88, -5.995e-14, -15.96), (-15.88, -5.995e-14, -15.23), (-1.618, -5.995e-14, 2.271), (-2.0, -5.995e-14, 3.447), (-0.618, -5.995e-14, 1.545), (0.618, -5.995e-14, 1.545), (1.618, -5.995e-14, 2.271), (-2.0, -6.262e-14, 3.447), (-2.0, -6.35e-14, 5.447), (1.618, -6.35e-14, 6.623), (2.0, -6.35e-14, 5.447), (0.618, -6.35e-14, 7.349), (-0.618, -6.35e-14, 7.349), (-1.618, -6.35e-14, 6.623), (-26.0, 6.0, -43.5), (-26.0, 3.5, -43.5), (-11.0, 3.5, -43.5), (11.0, 3.5, -43.5), (26.0, 3.5, -43.5), (26.0, 6.0, -43.5), (26.0, 4.526, -47.0), (11.0, 4.526, -47.0), (11.0, 4.526, -30.0), (26.0, 4.526, -30.0), (-26.0, 3.5, -33.5), (-11.0, 3.5, -33.5), (26.0, 3.5, -33.5), (26.0, 6.0, -33.5), (11.0, 3.5, -33.5), (-26.0, 6.0, -33.5), (-1.11e-13, 40.0, 87.4), (-30.51, 40.0, 77.5), (30.51, 40.0, 77.5), (49.0, 4.0, 71.5), (-39.0, 8.375, 70.24), (-39.0, 4.0, 71.5), (-39.0, 12.47, 68.25), (-39.0, 16.16, 65.59), (-39.0, 19.35, 62.33), (-39.0, 21.93, 58.58), (-39.0, 23.82, 54.44), (-39.0, 24.99, 50.04), (-39.0, 25.38, 45.5), (-39.0, 24.99, 40.96), (-39.0, 23.82, 36.56), (-39.0, 21.93, 32.42), (-39.0, 19.35, 28.67), (-39.0, 16.16, 25.41), (-39.0, 12.47, 22.75), (-39.0, 8.375, 20.76), (-39.0, 4.0, 19.5), (39.0, 8.375, 70.24), (49.0, 8.375, 70.24), (39.0, 4.0, 71.5), (39.0, 12.47, 68.25), (49.0, 12.47, 68.25), (39.0, 16.16, 65.59), (49.0, 16.16, 65.59), (39.0, 19.35, 62.33), (49.0, 19.35, 62.33), (39.0, 21.93, 58.58), (49.0, 21.93, 58.58), (39.0, 23.82, 54.44), (49.0, 23.82, 54.44), (39.0, 24.99, 50.04), (49.0, 24.99, 50.04), (39.0, 25.38, 45.5), (49.0, 25.38, 45.5), (39.0, 24.99, 40.96), (49.0, 24.99, 40.96), (39.0, 23.82, 36.56), (49.0, 23.82, 36.56), (39.0, 21.93, 32.42), (49.0, 21.93, 32.42), (39.0, 19.35, 28.67), (49.0, 19.35, 28.67), (39.0, 16.16, 25.41), (49.0, 16.16, 25.41), (39.0, 12.47, 22.75), (49.0, 12.47, 22.75), (39.0, 8.375, 20.76), (49.0, 8.375, 20.76), (39.0, 4.0, 19.5), (49.0, 4.0, 19.5), (-49.0, -5.995e-14, 19.5), (-39.0, -7.555e-14, 19.5), (-39.0, -5.995e-14, 71.5), (39.0, -7.555e-14, 19.5), (49.0, -5.995e-14, 19.5), (49.0, -8.527e-14, 71.5), (39.0, -5.995e-14, 71.5), (-11.0, 5.057, -41.8), (-11.0, 5.893, -39.65), (-11.0, 4.526, -47.0), (-11.0, 6.842, -45.19), (-11.0, 8.513, -42.77), (-11.0, 5.893, -37.35), (-11.0, 9.389, -39.97), (-11.0, 5.057, -35.2), (-11.0, 9.389, -37.03), (-11.0, 8.513, -34.23), (-11.0, 6.842, -31.81), (-11.0, 4.526, -30.0), (-26.0, 4.526, -30.0), (-26.0, 6.584, -45.45), (-26.0, 4.526, -47.0), (-26.0, 8.165, -43.42), (-26.0, 9.16, -41.05), (-26.0, 9.16, -35.95), (-26.0, 8.165, -33.58), (-26.0, 6.584, -31.55), (-26.0, 6.0, -38.5), (-26.0, 4.843, -34.88), (-26.0, 5.704, -36.6), (-26.0, 5.704, -40.4), (-26.0, 4.843, -42.12), (26.0, 9.16, -41.05), (26.0, 8.165, -43.42), (26.0, 6.584, -45.45), (26.0, 6.584, -31.55), (26.0, 8.165, -33.58), (26.0, 9.16, -35.95), (26.0, 6.0, -38.5), (26.0, 4.843, -42.12), (26.0, 5.704, -40.4), (11.0, 6.842, -31.81), (11.0, 8.513, -34.23), (11.0, 9.389, -37.03), (11.0, 5.057, -35.2), (11.0, 5.893, -37.35), (11.0, 9.389, -39.97), (11.0, 5.893, -39.65), (11.0, 8.513, -42.77), (11.0, 5.057, -41.8), (11.0, 6.842, -45.19), (26.0, 4.843, -34.88), (26.0, 5.704, -36.6)], [], [(0, 1, 2), (3, 0, 2), (4, 5, 1), (0, 4, 1), (6, 7, 5), (4, 6, 5), (8, 9, 7), (6, 8, 7), (10, 11, 9), (8, 10, 9), (12, 13, 11), (10, 12, 11), (14, 15, 13), (12, 14, 13), (16, 17, 15), (14, 16, 15), (18, 19, 17), (16, 18, 17), (20, 21, 19), (18, 20, 19), (3, 2, 21), (20, 3, 21), (0, 3, 4), (3, 20, 4), (4, 20, 6), (20, 18, 6), (6, 18, 8), (18, 16, 8), (8, 16, 10), (16, 14, 10), (10, 14, 12), (22, 23, 24), (25, 22, 24), (26, 27, 23), (22, 26, 23), (28, 29, 27), (26, 28, 27), (30, 31, 29), (28, 30, 29), (32, 33, 31), (30, 32, 31), (34, 35, 33), (32, 34, 33), (36, 37, 35), (34, 36, 35), (38, 39, 37), (36, 38, 37), (40, 41, 39), (38, 40, 39), (42, 43, 41), (40, 42, 41), (25, 24, 43), (42, 25, 43), (22, 25, 26), (25, 42, 26), (26, 42, 28), (42, 40, 28), (28, 40, 30), (40, 38, 30), (30, 38, 32), (38, 36, 32), (32, 36, 34), (44, 45, 46), (44, 46, 47), (44, 48, 45), (48, 49, 45), (45, 49, 50), (49, 48, 51), (49, 51, 52), (52, 51, 53), (52, 53, 54), (54, 53, 55), (54, 55, 56), (56, 55, 57), (56, 57, 58), (59, 60, 61), (59, 61, 62), (63, 64, 65), (63, 65, 66), (67, 68, 64), (67, 64, 63), (69, 70, 68), (69, 68, 67), (71, 33, 72), (33, 35, 72), (35, 37, 72), (37, 39, 72), (39, 41, 72), (33, 71, 31), (31, 71, 29), (71, 70, 29), (29, 70, 27), (69, 73, 70), (73, 74, 70), (74, 24, 70), (70, 23, 27), (23, 70, 24), (24, 74, 43), (43, 74, 41), (74, 75, 41), (41, 75, 72), (75, 76, 72), (72, 76, 77), (76, 78, 77), (77, 21, 79), (21, 2, 79), (79, 1, 57), (1, 5, 57), (5, 7, 57), (7, 9, 57), (57, 9, 58), (9, 11, 58), (58, 11, 80), (11, 13, 80), (80, 13, 78), (13, 15, 78), (78, 15, 77), (15, 17, 77), (77, 17, 19), (21, 77, 19), (1, 79, 2), (81, 82, 83), (82, 62, 83), (62, 82, 59), (66, 65, 82), (66, 82, 81), (45, 50, 84), (50, 83, 84), (84, 85, 86), (85, 87, 86), (84, 83, 85), (83, 62, 85), (88, 89, 90), (88, 90, 91), (89, 92, 93), (89, 93, 90), (92, 94, 95), (92, 95, 93), (88, 96, 89), (96, 97, 89), (89, 97, 92), (71, 72, 97), (72, 98, 97), (98, 99, 97), (97, 100, 92), (100, 101, 92), (92, 101, 94), (101, 102, 94), (94, 103, 104), (103, 94, 105), (105, 94, 106), (94, 102, 106), (102, 101, 107), (101, 108, 107), (107, 108, 109), (108, 110, 109), (100, 97, 99), (111, 112, 113), (112, 114, 113), (113, 114, 115), (114, 116, 115), (113, 117, 118), (113, 118, 111), (115, 119, 117), (115, 117, 113), (120, 121, 116), (120, 116, 114), (119, 115, 122), (121, 123, 116), (123, 47, 116), (47, 46, 116), (116, 46, 115), (46, 122, 115), (123, 121, 124), (121, 125, 124), (125, 121, 126), (121, 120, 126), (122, 118, 117), (122, 117, 119), (125, 126, 127), (125, 127, 128), (125, 128, 124), (128, 129, 124), (129, 130, 124), (130, 131, 124), (132, 133, 131), (133, 134, 131), (131, 135, 124), (135, 136, 124), (136, 137, 124), (137, 138, 124), (124, 138, 79), (138, 77, 79), (135, 139, 140), (139, 141, 140), (140, 142, 143), (142, 140, 141), (139, 135, 144), (135, 131, 144), (144, 131, 134), (145, 146, 147), (145, 147, 148), (149, 150, 151), (149, 151, 152), (153, 154, 150), (153, 150, 149), (152, 146, 149), (146, 145, 149), (149, 145, 153), (145, 155, 153), (156, 147, 60), (147, 146, 60), (60, 146, 61), (146, 152, 61), (61, 152, 157), (152, 151, 157), (158, 148, 96), (148, 147, 96), (96, 147, 97), (147, 156, 97), (157, 151, 150), (154, 157, 150), (154, 153, 157), (159, 160, 155), (160, 85, 155), (85, 62, 155), (155, 62, 153), (62, 61, 153), (153, 61, 157), (88, 91, 158), (88, 158, 96), (161, 132, 131), (162, 161, 131), (127, 163, 129), (127, 129, 128), (163, 164, 130), (163, 130, 129), (164, 162, 131), (164, 131, 130), (165, 166, 167), (166, 168, 167), (168, 166, 169), (95, 94, 104), (95, 104, 170), (171, 172, 173), (172, 174, 173), (173, 174, 175), (114, 112, 120), (112, 176, 120), (120, 177, 126), (177, 178, 126), (126, 179, 127), (179, 180, 127), (127, 180, 163), (180, 181, 163), (163, 181, 164), (181, 182, 164), (164, 182, 162), (182, 161, 162), (179, 126, 178), (177, 120, 176), (176, 112, 183), (112, 184, 183), (184, 112, 185), (112, 169, 185), (169, 112, 168), (112, 186, 168), (145, 148, 155), (158, 91, 148), (148, 91, 155), (91, 90, 155), (155, 171, 159), (171, 173, 159), (171, 155, 187), (187, 155, 188), (155, 189, 188), (189, 155, 190), (190, 155, 191), (155, 192, 191), (193, 155, 194), (155, 90, 194), (194, 90, 195), (90, 93, 195), (195, 93, 196), (93, 95, 196), (196, 95, 170), (192, 155, 193), (186, 197, 168), (197, 198, 168), (168, 198, 199), (198, 200, 199), (160, 159, 200), (159, 173, 200), (200, 173, 199), (173, 201, 199), (202, 203, 201), (203, 204, 201), (201, 205, 199), (205, 206, 199), (199, 206, 207), (206, 208, 207), (207, 209, 210), (209, 211, 210), (210, 212, 213), (212, 214, 213), (214, 215, 213), (215, 216, 213), (216, 217, 213), (217, 218, 213), (218, 219, 213), (220, 207, 219), (219, 207, 213), (207, 221, 213), (213, 222, 223), (222, 224, 223), (223, 225, 226), (225, 227, 226), (226, 227, 228), (227, 229, 228), (228, 229, 203), (229, 230, 203), (203, 231, 232), (231, 203, 233), (203, 230, 233), (230, 234, 233), (233, 234, 235), (234, 236, 235), (235, 236, 237), (236, 238, 237), (237, 238, 239), (221, 207, 238), (238, 207, 239), (207, 208, 239), (225, 223, 240), (223, 241, 240), (241, 223, 224), (212, 210, 242), (210, 243, 242), (243, 210, 211), (205, 201, 204), (204, 203, 244), (209, 207, 220), (222, 213, 221), (244, 203, 245), (203, 232, 245), (246, 247, 248), (247, 249, 248), (248, 249, 250), (249, 251, 250), (250, 251, 252), (251, 253, 252), (252, 253, 254), (246, 255, 256), (247, 246, 256), (248, 257, 255), (246, 248, 255), (250, 258, 257), (248, 250, 257), (252, 259, 258), (250, 252, 258), (254, 260, 259), (252, 254, 259), (253, 261, 260), (254, 253, 260), (251, 262, 261), (253, 251, 261), (249, 263, 262), (251, 249, 262), (247, 256, 263), (249, 247, 263), (264, 265, 266), (264, 266, 267), (265, 268, 269), (265, 269, 266), (268, 270, 271), (268, 271, 269), (270, 272, 273), (270, 273, 271), (272, 274, 275), (272, 275, 273), (274, 276, 277), (274, 277, 275), (276, 278, 279), (276, 279, 277), (278, 280, 281), (278, 281, 279), (280, 282, 283), (280, 283, 281), (282, 284, 285), (282, 285, 283), (284, 286, 287), (284, 287, 285), (286, 264, 267), (286, 267, 287), (265, 264, 268), (264, 286, 268), (268, 286, 270), (286, 260, 270), (270, 261, 272), (261, 262, 272), (272, 262, 274), (262, 263, 274), (274, 263, 276), (263, 256, 276), (276, 256, 278), (256, 255, 278), (278, 255, 280), (255, 257, 280), (280, 257, 282), (257, 258, 282), (282, 258, 284), (258, 259, 284), (284, 259, 286), (259, 260, 286), (261, 270, 260), (135, 281, 288), (281, 283, 288), (288, 267, 289), (267, 266, 289), (289, 266, 140), (266, 269, 140), (140, 275, 135), (275, 277, 135), (135, 277, 279), (275, 140, 273), (140, 271, 273), (267, 288, 287), (288, 285, 287), (285, 288, 283), (281, 135, 279), (271, 140, 269), (288, 289, 290), (291, 288, 290), (291, 290, 137), (136, 291, 137), (291, 136, 135), (288, 291, 135), (292, 166, 293), (166, 165, 293), (293, 165, 294), (295, 143, 296), (297, 295, 296), (298, 299, 295), (300, 298, 295), (138, 301, 98), (301, 302, 98), (98, 303, 99), (303, 304, 99), (99, 305, 306), (305, 307, 306), (307, 308, 306), (308, 309, 306), (309, 310, 306), (311, 99, 312), (312, 99, 313), (99, 304, 313), (313, 304, 314), (304, 315, 314), (314, 315, 316), (315, 317, 316), (316, 317, 318), (317, 319, 318), (318, 319, 310), (319, 320, 310), (320, 321, 310), (321, 322, 310), (303, 98, 323), (98, 302, 323), (323, 302, 324), (302, 325, 324), (324, 325, 326), (325, 327, 326), (326, 327, 328), (301, 138, 327), (138, 329, 327), (329, 330, 327), (327, 330, 328), (330, 331, 328), (328, 331, 322), (331, 332, 322), (322, 333, 310), (333, 334, 310), (310, 334, 306), (334, 335, 306), (306, 335, 336), (335, 337, 336), (337, 338, 336), (338, 339, 336), (339, 340, 336), (341, 322, 342), (342, 322, 343), (322, 332, 343), (343, 332, 344), (332, 345, 344), (344, 345, 340), (345, 346, 340), (340, 346, 336), (346, 347, 336), (347, 348, 336), (348, 349, 336), (350, 138, 351), (138, 137, 351), (351, 137, 352), (137, 353, 352), (352, 353, 349), (353, 354, 349), (349, 355, 336), (355, 356, 336), (356, 357, 336), (357, 358, 336), (358, 359, 336), (359, 360, 336), (360, 361, 336), (355, 349, 362), (362, 349, 363), (349, 354, 363), (363, 354, 364), (354, 365, 364), (364, 365, 366), (365, 367, 366), (366, 367, 368), (367, 369, 368), (368, 369, 361), (369, 370, 361), (361, 371, 336), (371, 372, 336), (372, 373, 336), (373, 374, 336), (374, 375, 336), (375, 376, 336), (376, 377, 336), (371, 361, 378), (378, 361, 379), (361, 370, 379), (379, 370, 380), (370, 381, 380), (380, 381, 382), (381, 383, 382), (382, 383, 384), (383, 385, 384), (384, 385, 377), (385, 386, 377), (386, 387, 377), (353, 137, 388), (388, 137, 387), (137, 290, 387), (387, 290, 377), (290, 289, 377), (377, 289, 336), (140, 143, 289), (289, 389, 336), (389, 390, 336), (336, 390, 108), (390, 391, 108), (108, 392, 110), (392, 393, 110), (391, 390, 394), (305, 99, 395), (99, 311, 395), (329, 138, 350), (333, 322, 396), (322, 341, 396), (108, 391, 392), (391, 397, 392), (392, 398, 399), (398, 400, 399), (400, 401, 399), (401, 402, 399), (402, 403, 399), (403, 404, 399), (394, 390, 405), (390, 406, 405), (405, 406, 407), (389, 408, 409), (408, 410, 409), (410, 411, 409), (411, 412, 409), (412, 413, 409), (413, 414, 409), (408, 389, 415), (415, 389, 416), (389, 289, 416), (416, 289, 417), (289, 299, 417), (417, 299, 418), (299, 419, 418), (418, 419, 420), (421, 422, 419), (419, 422, 420), (422, 423, 420), (398, 392, 397), (299, 289, 295), (289, 143, 295), (409, 422, 406), (422, 424, 406), (424, 425, 406), (425, 426, 406), (426, 427, 406), (427, 428, 406), (406, 429, 407), (426, 425, 430), (399, 406, 428), (414, 422, 409), (404, 406, 399), (423, 422, 414), (429, 406, 404), (431, 168, 199), (431, 199, 432), (293, 294, 433), (293, 433, 434), (435, 436, 437), (435, 437, 438), (436, 439, 440), (436, 440, 437), (439, 441, 442), (439, 442, 440), (441, 443, 444), (441, 444, 442), (435, 438, 445), (438, 446, 445), (445, 446, 447), (446, 448, 447), (447, 448, 449), (448, 450, 449), (448, 446, 451), (446, 438, 452), (438, 437, 452), (452, 437, 453), (437, 440, 453), (453, 440, 454), (440, 442, 454), (454, 442, 455), (442, 456, 455), (455, 456, 457), (456, 458, 457), (456, 442, 459), (442, 444, 459), (459, 444, 460), (444, 461, 460), (446, 452, 462), (446, 462, 451), (452, 453, 463), (452, 463, 462), (453, 454, 464), (453, 464, 463), (454, 455, 465), (454, 465, 464), (461, 444, 466), (444, 421, 466), (466, 421, 419), (421, 444, 443), (419, 299, 467), (419, 467, 468), (465, 455, 207), (455, 457, 207), (207, 457, 199), (457, 469, 199), (460, 461, 470), (461, 466, 470), (470, 471, 472), (470, 466, 471), (466, 473, 471), (471, 474, 475), (474, 476, 475), (476, 477, 475), (477, 478, 475), (478, 479, 475), (479, 480, 475), (481, 471, 482), (471, 483, 482), (482, 483, 484), (483, 485, 484), (484, 485, 486), (485, 487, 486), (486, 487, 488), (487, 489, 488), (488, 489, 490), (489, 491, 490), (490, 491, 480), (491, 492, 480), (480, 492, 475), (492, 493, 475), (473, 466, 494), (466, 298, 494), (494, 298, 495), (300, 496, 298), (497, 498, 496), (498, 499, 496), (496, 499, 298), (499, 500, 298), (298, 500, 495), (501, 502, 500), (500, 503, 495), (504, 500, 505), (474, 471, 481), (483, 471, 473), (503, 500, 506), (500, 504, 506), (506, 504, 493), (504, 507, 493), (493, 508, 475), (508, 509, 475), (475, 509, 510), (509, 511, 510), (510, 511, 512), (511, 513, 512), (512, 513, 514), (513, 515, 514), (514, 515, 516), (515, 517, 516), (516, 517, 518), (517, 519, 518), (518, 520, 521), (520, 522, 521), (522, 523, 521), (523, 524, 521), (524, 525, 521), (525, 526, 521), (526, 527, 521), (520, 518, 528), (518, 519, 528), (519, 529, 528), (528, 529, 530), (508, 493, 531), (531, 493, 532), (493, 507, 532), (532, 507, 533), (507, 534, 533), (533, 534, 535), (534, 536, 535), (535, 536, 529), (536, 537, 529), (529, 537, 530), (537, 538, 530), (530, 538, 539), (538, 540, 539), (539, 540, 541), (540, 542, 541), (541, 542, 543), (542, 544, 543), (543, 544, 527), (505, 500, 545), (545, 500, 546), (500, 502, 546), (546, 502, 544), (502, 547, 544), (544, 548, 527), (548, 549, 527), (527, 549, 521), (549, 550, 521), (550, 547, 521), (547, 502, 521), (521, 502, 551), (548, 544, 547), (421, 443, 422), (443, 441, 422), (422, 441, 445), (441, 439, 445), (445, 439, 435), (439, 436, 435), (552, 553, 554), (553, 555, 554), (554, 555, 556), (555, 557, 556), (556, 557, 558), (557, 559, 558), (558, 559, 560), (561, 555, 553), (562, 561, 553), (563, 557, 555), (561, 563, 555), (564, 559, 557), (563, 564, 557), (565, 560, 559), (564, 565, 559), (566, 558, 560), (565, 566, 560), (567, 556, 558), (566, 567, 558), (568, 554, 556), (567, 568, 556), (569, 552, 554), (568, 569, 554), (562, 553, 552), (569, 562, 552), (570, 571, 572), (570, 572, 573), (571, 574, 575), (571, 575, 572), (574, 576, 577), (574, 577, 575), (576, 578, 579), (576, 579, 577), (578, 580, 581), (578, 581, 579), (580, 582, 583), (580, 583, 581), (582, 584, 585), (582, 585, 583), (584, 586, 587), (584, 587, 585), (586, 588, 589), (586, 589, 587), (588, 590, 591), (588, 591, 589), (590, 592, 593), (590, 593, 591), (592, 570, 573), (592, 573, 593), (593, 573, 591), (573, 572, 591), (591, 572, 589), (572, 565, 589), (589, 564, 587), (564, 563, 587), (587, 563, 585), (563, 561, 585), (585, 561, 583), (561, 562, 583), (583, 562, 581), (562, 569, 581), (581, 569, 579), (569, 568, 579), (579, 568, 577), (568, 567, 577), (577, 567, 575), (567, 566, 575), (575, 566, 572), (566, 565, 572), (564, 589, 565), (594, 590, 101), (590, 588, 101), (101, 582, 108), (582, 580, 108), (108, 580, 336), (580, 578, 336), (336, 571, 594), (571, 570, 594), (594, 570, 592), (571, 336, 574), (336, 576, 574), (582, 101, 584), (101, 586, 584), (586, 101, 588), (590, 594, 592), (576, 336, 578), (595, 306, 336), (595, 336, 594), (100, 99, 306), (100, 306, 595), (595, 594, 101), (595, 101, 100), (596, 597, 172), (597, 598, 172), (172, 598, 174), (599, 393, 392), (599, 392, 600), (601, 602, 110), (601, 110, 393), (603, 604, 597), (603, 597, 605), (143, 606, 497), (143, 497, 496), (512, 514, 607), (110, 512, 607), (608, 109, 110), (609, 107, 109), (610, 102, 107), (611, 106, 102), (612, 105, 106), (613, 103, 105), (614, 104, 103), (615, 170, 104), (615, 196, 170), (616, 195, 196), (617, 194, 195), (618, 193, 194), (619, 192, 193), (620, 191, 192), (621, 190, 191), (622, 189, 190), (623, 188, 189), (624, 187, 188), (625, 171, 187), (625, 172, 171), (626, 596, 172), (627, 597, 596), (627, 605, 597), (596, 626, 627), (172, 625, 626), (187, 624, 625), (188, 623, 624), (189, 622, 623), (190, 621, 622), (191, 620, 621), (192, 619, 620), (193, 618, 619), (194, 617, 618), (195, 616, 617), (196, 615, 616), (104, 614, 615), (103, 613, 614), (105, 612, 613), (106, 611, 612), (102, 610, 611), (107, 609, 610), (109, 608, 609), (110, 607, 608), (514, 516, 607), (516, 628, 607), (607, 628, 608), (628, 629, 608), (608, 629, 609), (629, 630, 609), (609, 630, 610), (630, 631, 610), (610, 631, 611), (631, 632, 611), (611, 632, 612), (632, 633, 612), (612, 633, 613), (633, 634, 613), (613, 634, 614), (634, 635, 614), (614, 635, 615), (635, 636, 615), (615, 636, 616), (636, 637, 616), (638, 74, 639), (74, 640, 639), (640, 74, 641), (641, 74, 642), (74, 643, 642), (643, 74, 644), (74, 73, 644), (644, 73, 637), (73, 616, 637), (619, 73, 620), (73, 621, 620), (621, 73, 622), (622, 73, 623), (73, 624, 623), (617, 73, 618), (73, 619, 618), (624, 73, 625), (73, 626, 625), (626, 73, 627), (73, 645, 627), (627, 645, 605), (645, 646, 605), (616, 73, 617), (647, 648, 649), (647, 649, 650), (648, 651, 652), (648, 652, 649), (651, 653, 654), (651, 654, 652), (653, 655, 656), (653, 656, 654), (472, 655, 470), (655, 653, 470), (470, 653, 657), (653, 651, 657), (657, 651, 658), (651, 648, 658), (648, 647, 658), (647, 659, 658), (658, 659, 660), (659, 661, 660), (660, 661, 662), (661, 663, 662), (662, 663, 664), (663, 665, 664), (659, 647, 666), (647, 667, 666), (667, 647, 668), (647, 669, 668), (668, 669, 670), (669, 671, 670), (669, 647, 650), (666, 672, 661), (666, 661, 659), (672, 673, 663), (672, 663, 661), (673, 674, 665), (673, 665, 663), (674, 675, 664), (674, 664, 665), (656, 655, 428), (655, 472, 428), (428, 472, 399), (472, 471, 399), (471, 475, 392), (399, 471, 392), (118, 122, 111), (122, 46, 111), (111, 46, 112), (46, 45, 112), (45, 84, 112), (84, 197, 112), (112, 197, 186), (457, 458, 469), (458, 676, 469), (676, 677, 469), (677, 678, 469), (469, 678, 167), (678, 679, 167), (679, 680, 167), (681, 458, 682), (458, 660, 682), (660, 683, 682), (682, 683, 684), (683, 685, 684), (684, 685, 686), (685, 687, 686), (686, 687, 680), (687, 688, 680), (680, 688, 167), (688, 689, 167), (689, 690, 167), (690, 691, 167), (683, 660, 692), (660, 693, 692), (692, 693, 694), (693, 695, 694), (694, 695, 696), (695, 697, 696), (696, 697, 698), (697, 699, 698), (698, 699, 700), (699, 701, 700), (700, 701, 691), (701, 702, 691), (691, 702, 167), (702, 703, 167), (704, 660, 705), (660, 662, 705), (705, 662, 706), (662, 707, 706), (676, 458, 708), (693, 660, 704), (707, 662, 709), (662, 710, 709), (709, 710, 703), (174, 598, 175), (646, 645, 598), (645, 711, 598), (598, 711, 175), (711, 294, 175), (175, 167, 710), (167, 703, 710), (294, 711, 712), (175, 294, 167), (294, 165, 167), (708, 458, 713), (458, 714, 713), (714, 458, 681), (143, 715, 606), (142, 716, 715), (141, 717, 716), (139, 718, 717), (144, 719, 718), (134, 720, 719), (133, 721, 720), (132, 722, 721), (182, 723, 722), (181, 724, 723), (180, 725, 724), (179, 726, 725), (178, 727, 726), (177, 728, 727), (176, 729, 728), (183, 730, 729), (184, 731, 730), (185, 732, 731), (166, 733, 732), (292, 734, 733), (293, 434, 734), (734, 292, 293), (733, 166, 292), (732, 169, 166), (732, 185, 169), (731, 184, 185), (730, 183, 184), (729, 176, 183), (728, 177, 176), (727, 178, 177), (726, 179, 178), (725, 180, 179), (724, 181, 180), (723, 182, 181), (722, 161, 182), (722, 132, 161), (721, 133, 132), (720, 134, 133), (719, 144, 134), (718, 139, 144), (717, 141, 139), (716, 142, 141), (715, 143, 142), (710, 201, 173), (735, 710, 173), (662, 664, 710), (664, 202, 710), (710, 202, 201), (202, 664, 675), (202, 675, 203), (675, 674, 203), (203, 674, 667), (674, 673, 667), (667, 673, 666), (673, 672, 666), (736, 737, 738), (737, 739, 738), (738, 739, 740), (739, 741, 740), (740, 741, 742), (741, 743, 742), (742, 743, 744), (745, 746, 747), (746, 748, 747), (747, 748, 749), (748, 750, 749), (749, 750, 751), (750, 752, 751), (751, 752, 753), (754, 755, 756), (755, 757, 756), (756, 757, 758), (757, 759, 758), (758, 759, 760), (759, 761, 760), (760, 761, 762), (763, 764, 765), (764, 766, 765), (765, 766, 767), (766, 768, 767), (767, 768, 769), (768, 770, 769), (769, 770, 771), (772, 757, 755), (773, 772, 755), (774, 759, 757), (772, 774, 757), (775, 761, 759), (774, 775, 759), (776, 762, 761), (775, 776, 761), (777, 760, 762), (776, 777, 762), (778, 758, 760), (777, 778, 760), (779, 756, 758), (778, 779, 758), (780, 754, 756), (779, 780, 756), (773, 755, 754), (780, 773, 754), (381, 370, 781), (381, 781, 782), (370, 369, 783), (370, 783, 781), (369, 367, 784), (369, 784, 783), (367, 365, 785), (367, 785, 784), (365, 354, 786), (365, 786, 785), (354, 353, 787), (354, 787, 786), (353, 388, 788), (353, 788, 787), (388, 387, 789), (388, 789, 788), (387, 386, 790), (387, 790, 789), (386, 385, 791), (386, 791, 790), (385, 383, 792), (385, 792, 791), (383, 381, 782), (383, 782, 792), (792, 782, 791), (782, 781, 791), (791, 776, 790), (776, 775, 790), (790, 775, 789), (775, 774, 789), (789, 774, 788), (774, 772, 788), (788, 772, 787), (772, 773, 787), (787, 773, 786), (773, 780, 786), (786, 780, 785), (780, 779, 785), (785, 779, 784), (779, 778, 784), (784, 778, 783), (778, 777, 783), (783, 777, 781), (777, 776, 781), (781, 776, 791), (793, 748, 746), (794, 793, 746), (795, 750, 748), (793, 795, 748), (796, 752, 750), (795, 796, 750), (797, 753, 752), (796, 797, 752), (798, 751, 753), (797, 798, 753), (799, 749, 751), (798, 799, 751), (800, 747, 749), (799, 800, 749), (801, 745, 747), (800, 801, 747), (794, 746, 745), (801, 794, 745), (311, 312, 802), (311, 802, 803), (312, 313, 804), (312, 804, 802), (313, 314, 805), (313, 805, 804), (314, 316, 806), (314, 806, 805), (316, 318, 807), (316, 807, 806), (318, 310, 808), (318, 808, 807), (310, 309, 809), (310, 809, 808), (309, 308, 810), (309, 810, 809), (308, 307, 811), (308, 811, 810), (307, 305, 812), (307, 812, 811), (305, 395, 813), (305, 813, 812), (395, 311, 803), (395, 803, 813), (813, 803, 812), (803, 802, 812), (812, 797, 811), (797, 796, 811), (811, 796, 810), (796, 795, 810), (810, 795, 809), (795, 793, 809), (809, 793, 808), (793, 794, 808), (808, 794, 807), (794, 801, 807), (807, 801, 806), (801, 800, 806), (806, 800, 805), (800, 799, 805), (805, 799, 804), (799, 798, 804), (804, 798, 802), (798, 797, 802), (802, 797, 812), (814, 739, 737), (815, 814, 737), (816, 741, 739), (814, 816, 739), (817, 743, 741), (816, 817, 741), (818, 744, 743), (817, 818, 743), (819, 742, 744), (818, 819, 744), (820, 740, 742), (819, 820, 742), (821, 738, 740), (820, 821, 740), (822, 736, 738), (821, 822, 738), (815, 737, 736), (822, 815, 736), (345, 332, 823), (345, 823, 824), (332, 331, 825), (332, 825, 823), (331, 330, 826), (331, 826, 825), (330, 329, 827), (330, 827, 826), (329, 350, 828), (329, 828, 827), (350, 351, 829), (350, 829, 828), (351, 352, 830), (351, 830, 829), (352, 349, 831), (352, 831, 830), (349, 348, 832), (349, 832, 831), (348, 347, 833), (348, 833, 832), (347, 346, 834), (347, 834, 833), (346, 345, 824), (346, 824, 834), (834, 824, 833), (824, 823, 833), (833, 818, 832), (818, 817, 832), (832, 817, 831), (817, 816, 831), (831, 816, 830), (816, 814, 830), (830, 814, 829), (814, 815, 829), (829, 815, 828), (815, 822, 828), (828, 822, 827), (822, 821, 827), (827, 821, 826), (821, 820, 826), (826, 820, 825), (820, 819, 825), (825, 819, 823), (819, 818, 823), (823, 818, 833), (835, 766, 764), (836, 835, 764), (837, 768, 766), (835, 837, 766), (838, 770, 768), (837, 838, 768), (839, 771, 770), (838, 839, 770), (840, 769, 771), (839, 840, 771), (841, 767, 769), (840, 841, 769), (842, 765, 767), (841, 842, 767), (843, 763, 765), (842, 843, 765), (836, 764, 763), (843, 836, 763), (304, 303, 844), (304, 844, 845), (303, 323, 846), (303, 846, 844), (323, 324, 847), (323, 847, 846), (324, 326, 848), (324, 848, 847), (326, 328, 849), (326, 849, 848), (328, 322, 850), (328, 850, 849), (322, 321, 851), (322, 851, 850), (321, 320, 852), (321, 852, 851), (320, 319, 853), (320, 853, 852), (319, 317, 854), (319, 854, 853), (317, 315, 855), (317, 855, 854), (315, 304, 845), (315, 845, 855), (855, 845, 854), (845, 844, 854), (854, 839, 853), (839, 838, 853), (853, 838, 852), (838, 837, 852), (852, 837, 851), (837, 835, 851), (851, 835, 850), (835, 836, 850), (850, 836, 849), (836, 843, 849), (849, 843, 848), (843, 842, 848), (848, 842, 847), (842, 841, 847), (847, 841, 846), (841, 840, 846), (846, 840, 844), (840, 839, 844), (844, 839, 854), (549, 856, 857), (550, 549, 857), (550, 857, 858), (547, 550, 858), (548, 859, 856), (549, 548, 856), (547, 858, 859), (548, 547, 859), (860, 861, 862), (861, 863, 862), (862, 863, 864), (863, 865, 864), (864, 865, 866), (865, 867, 866), (868, 869, 870), (869, 871, 870), (870, 871, 872), (871, 873, 872), (872, 873, 874), (873, 875, 874), (876, 877, 878), (876, 878, 879), (880, 881, 882), (880, 882, 883), (884, 885, 886), (884, 886, 887), (888, 889, 890), (888, 890, 891), (882, 877, 883), (877, 876, 883), (892, 893, 876), (893, 894, 876), (876, 894, 883), (894, 895, 883), (893, 892, 896), (892, 887, 896), (896, 887, 897), (887, 886, 897), (877, 882, 878), (882, 881, 878), (878, 881, 898), (881, 899, 898), (898, 899, 900), (899, 901, 900), (900, 901, 885), (901, 890, 885), (889, 902, 890), (902, 859, 890), (890, 858, 885), (858, 857, 885), (885, 857, 886), (857, 856, 886), (886, 856, 897), (856, 859, 897), (897, 859, 902), (858, 890, 859), (889, 888, 902), (895, 894, 888), (888, 894, 902), (894, 903, 902), (904, 863, 861), (905, 904, 861), (906, 865, 863), (904, 906, 863), (907, 867, 865), (906, 907, 865), (908, 866, 867), (907, 908, 867), (909, 864, 866), (908, 909, 866), (910, 862, 864), (909, 910, 864), (911, 860, 862), (910, 911, 862), (905, 861, 860), (911, 905, 860), (890, 901, 912), (890, 912, 891), (901, 899, 913), (901, 913, 912), (899, 881, 880), (899, 880, 913), (883, 909, 880), (909, 908, 880), (880, 908, 913), (908, 907, 913), (913, 907, 912), (907, 906, 912), (912, 906, 891), (906, 904, 891), (891, 904, 888), (904, 905, 888), (888, 905, 895), (905, 911, 895), (895, 911, 883), (911, 910, 883), (883, 910, 909), (884, 887, 914), (887, 915, 914), (914, 916, 917), (916, 918, 917), (917, 918, 879), (918, 919, 879), (879, 919, 876), (919, 920, 876), (876, 920, 892), (920, 921, 892), (892, 922, 887), (922, 923, 887), (887, 923, 915), (922, 892, 921), (916, 914, 915), (918, 871, 869), (919, 918, 869), (916, 873, 871), (918, 916, 871), (915, 875, 873), (916, 915, 873), (923, 874, 875), (915, 923, 875), (922, 872, 874), (923, 922, 874), (921, 870, 872), (922, 921, 872), (920, 868, 870), (921, 920, 870), (919, 869, 868), (920, 919, 868), (878, 898, 917), (878, 917, 879), (898, 900, 914), (898, 914, 917), (900, 885, 884), (900, 884, 914), (924, 325, 302), (924, 302, 925), (926, 327, 325), (926, 325, 924), (927, 301, 327), (927, 327, 926), (925, 302, 301), (925, 301, 927), (924, 896, 926), (896, 903, 926), (926, 903, 927), (903, 894, 927), (927, 894, 925), (894, 893, 925), (925, 893, 924), (893, 896, 924), (903, 896, 897), (902, 903, 897), (928, 929, 930), (928, 930, 931), (932, 933, 929), (932, 929, 928), (934, 935, 933), (934, 933, 932), (931, 930, 935), (931, 935, 934), (936, 390, 389), (936, 389, 937), (938, 406, 390), (938, 390, 936), (939, 409, 406), (939, 406, 938), (937, 389, 409), (937, 409, 939), (936, 931, 938), (931, 934, 938), (938, 934, 939), (934, 932, 939), (939, 932, 937), (932, 928, 937), (937, 928, 936), (928, 931, 936), (940, 941, 942), (943, 940, 942), (944, 945, 941), (940, 944, 941), (946, 947, 945), (944, 946, 945), (948, 949, 947), (946, 948, 947), (950, 951, 949), (948, 950, 949), (952, 953, 951), (950, 952, 951), (954, 955, 953), (952, 954, 953), (956, 957, 955), (954, 956, 955), (943, 942, 957), (956, 943, 957), (940, 943, 944), (943, 956, 944), (944, 956, 946), (956, 954, 946), (946, 954, 948), (954, 952, 948), (948, 952, 950), (958, 959, 960), (961, 958, 960), (962, 963, 959), (958, 962, 959), (964, 965, 963), (962, 964, 963), (966, 967, 965), (964, 966, 965), (968, 969, 967), (966, 968, 967), (970, 971, 969), (968, 970, 969), (972, 973, 971), (970, 972, 971), (974, 975, 973), (972, 974, 973), (961, 960, 975), (974, 961, 975), (958, 961, 962), (961, 974, 962), (962, 974, 964), (974, 972, 964), (964, 972, 966), (972, 970, 966), (966, 970, 968), (976, 977, 978), (976, 978, 979), (977, 980, 981), (977, 981, 978), (980, 982, 983), (980, 983, 981), (982, 984, 985), (982, 985, 983), (984, 986, 987), (984, 987, 985), (986, 988, 989), (986, 989, 987), (988, 990, 991), (988, 991, 989), (990, 992, 993), (990, 993, 991), (992, 994, 995), (992, 995, 993), (994, 996, 997), (994, 997, 995), (996, 998, 999), (996, 999, 997), (998, 976, 979), (998, 979, 999), (999, 979, 997), (979, 978, 997), (997, 941, 995), (941, 945, 995), (995, 945, 993), (945, 947, 993), (993, 947, 991), (947, 949, 991), (991, 949, 989), (949, 951, 989), (989, 951, 987), (951, 953, 987), (987, 953, 985), (953, 955, 985), (985, 955, 983), (955, 957, 983), (983, 957, 981), (957, 942, 981), (981, 942, 978), (942, 941, 978), (978, 941, 997), (1000, 1001, 1002), (1000, 1002, 1003), (1001, 1004, 1005), (1001, 1005, 1002), (1004, 1006, 1007), (1004, 1007, 1005), (1006, 1008, 1009), (1006, 1009, 1007), (1008, 1010, 1011), (1008, 1011, 1009), (1010, 1012, 1013), (1010, 1013, 1011), (1012, 1014, 1015), (1012, 1015, 1013), (1014, 1016, 1017), (1014, 1017, 1015), (1016, 1018, 1019), (1016, 1019, 1017), (1018, 1020, 1021), (1018, 1021, 1019), (1020, 1022, 1023), (1020, 1023, 1021), (1022, 1000, 1003), (1022, 1003, 1023), (1023, 1003, 1021), (1003, 1002, 1021), (1021, 959, 1019), (959, 963, 1019), (1019, 963, 1017), (963, 965, 1017), (1017, 965, 1015), (965, 967, 1015), (1015, 967, 1013), (967, 969, 1013), (1013, 969, 1011), (969, 971, 1011), (1011, 971, 1009), (971, 973, 1009), (1009, 973, 1007), (973, 975, 1007), (1007, 975, 1005), (975, 960, 1005), (1005, 960, 1002), (960, 959, 1002), (1002, 959, 1021), (1024, 1025, 1026), (1027, 1024, 1026), (1027, 1026, 1028), (1029, 1027, 1028), (1029, 1028, 1030), (1031, 1029, 1030), (1031, 1030, 1025), (1024, 1031, 1025), (1032, 1033, 1034), (1035, 1032, 1034), (1036, 1037, 1033), (1032, 1036, 1033), (1038, 1039, 1037), (1036, 1038, 1037), (1040, 1035, 1034), (1041, 1040, 1034), (1042, 1043, 1044), (1045, 1042, 1044), (1046, 1047, 1043), (1042, 1046, 1043), (1040, 1041, 1047), (1046, 1040, 1047), (1045, 1044, 1048), (1049, 1045, 1048), (1050, 1051, 1052), (1053, 1050, 1052), (1054, 1055, 1051), (1050, 1054, 1051), (1049, 1048, 1055), (1054, 1049, 1055), (1053, 1052, 1056), (1057, 1053, 1056), (1058, 1059, 1060), (1061, 1058, 1060), (1062, 1063, 1059), (1058, 1062, 1059), (1057, 1056, 1063), (1062, 1057, 1063), (1061, 1060, 1039), (1038, 1061, 1039), (1058, 1061, 1062), (1061, 1038, 1062), (1062, 1038, 1057), (1038, 1064, 1057), (1057, 1064, 1053), (1064, 1065, 1053), (1053, 1065, 1050), (1065, 1066, 1050), (1050, 1066, 1054), (1064, 1038, 1067), (1038, 1036, 1067), (1036, 1032, 1067), (1067, 1032, 1066), (1032, 1035, 1066), (1035, 1040, 1066), (1040, 1046, 1066), (1066, 1046, 1054), (1046, 1042, 1054), (1054, 1042, 1049), (1042, 1045, 1049), (1068, 1065, 1064), (1069, 1068, 1064), (1069, 1064, 1067), (1070, 1069, 1067), (1071, 1070, 1067), (1066, 1071, 1067), (1071, 1066, 1065), (1068, 1071, 1065), (47, 123, 44), (123, 124, 44), (44, 124, 48), (124, 79, 48), (48, 79, 51), (79, 55, 51), (51, 55, 53), (55, 79, 57), (71, 97, 70), (97, 68, 70), (68, 82, 64), (82, 65, 64), (82, 97, 59), (59, 97, 60), (97, 156, 60), (82, 68, 97), (1072, 1073, 1074), (1075, 1072, 1074), (1076, 1077, 1073), (1072, 1076, 1073), (1078, 1079, 1077), (1076, 1078, 1077), (1080, 1081, 1079), (1078, 1080, 1079), (1082, 1083, 1081), (1080, 1082, 1081), (1084, 1085, 1083), (1082, 1084, 1083), (1086, 1087, 1085), (1084, 1086, 1085), (1088, 1089, 1087), (1086, 1088, 1087), (1075, 1074, 1089), (1088, 1075, 1089), (1090, 1091, 1092), (1093, 1090, 1092), (1094, 1095, 1091), (1090, 1094, 1091), (1096, 1097, 1095), (1094, 1096, 1095), (1098, 1099, 1097), (1096, 1098, 1097), (1100, 1101, 1099), (1098, 1100, 1099), (1102, 1103, 1101), (1100, 1102, 1101), (1104, 1105, 1103), (1102, 1104, 1103), (1106, 1107, 1105), (1104, 1106, 1105), (1093, 1092, 1107), (1106, 1093, 1107), (85, 160, 200), (85, 200, 87), (197, 84, 86), (197, 86, 198), (87, 1080, 86), (1080, 1078, 86), (86, 1075, 198), (1075, 1088, 198), (198, 1093, 200), (1093, 1106, 200), (200, 1100, 87), (1100, 1098, 87), (87, 1082, 1080), (87, 1098, 1082), (1098, 1096, 1082), (1082, 1096, 1084), (1096, 1094, 1084), (1084, 1094, 1086), (1094, 1090, 1086), (1086, 1090, 1088), (1090, 1093, 1088), (1088, 1093, 198), (1075, 86, 1072), (86, 1076, 1072), (1076, 86, 1078), (1100, 200, 1102), (200, 1104, 1102), (1104, 200, 1106), (1107, 1092, 1105), (1092, 1091, 1105), (1105, 1091, 1103), (1091, 1095, 1103), (1103, 1095, 1101), (1095, 1097, 1101), (1101, 1097, 1099), (1089, 1074, 1087), (1074, 1073, 1087), (1087, 1073, 1085), (1073, 1077, 1085), (1085, 1077, 1083), (1077, 1079, 1083), (1083, 1079, 1081), (1108, 363, 364), (1109, 1108, 364), (1110, 362, 363), (1108, 1110, 363), (1111, 355, 362), (1110, 1111, 362), (1112, 356, 355), (1111, 1112, 355), (1113, 357, 356), (1112, 1113, 356), (505, 364, 366), (504, 505, 366), (1114, 359, 358), (538, 1114, 358), (1115, 360, 359), (1114, 1115, 359), (1116, 361, 360), (1115, 1116, 360), (1117, 368, 361), (1116, 1117, 361), (504, 366, 368), (1117, 504, 368), (1118, 358, 357), (1113, 1118, 357), (1119, 242, 243), (1120, 1119, 243), (1121, 212, 242), (1119, 1121, 242), (1122, 214, 212), (1121, 1122, 212), (1123, 215, 214), (1122, 1123, 214), (686, 216, 215), (1123, 686, 215), (1124, 243, 211), (1125, 1124, 211), (1126, 218, 217), (680, 1126, 217), (1127, 219, 218), (1126, 1127, 218), (1128, 220, 219), (1127, 1128, 219), (1129, 209, 220), (1128, 1129, 220), (708, 211, 209), (1129, 708, 209), (680, 217, 216), (1130, 680, 216), (1131, 240, 241), (1132, 1131, 241), (1133, 225, 240), (1131, 1133, 240), (1134, 227, 225), (1133, 1134, 225), (1135, 229, 227), (1134, 1135, 227), (1136, 230, 229), (1135, 1136, 229), (687, 241, 224), (1137, 687, 224), (1138, 236, 234), (698, 1138, 234), (1139, 238, 236), (1138, 1139, 236), (1140, 221, 238), (1139, 1140, 238), (1141, 222, 221), (1140, 1141, 221), (688, 224, 222), (1141, 688, 222), (1142, 234, 230), (1136, 1142, 230), (1143, 343, 344), (1144, 1143, 344), (1145, 342, 343), (1143, 1145, 343), (1146, 341, 342), (1145, 1146, 342), (1147, 396, 341), (1146, 1147, 341), (1148, 333, 396), (1147, 1148, 396), (543, 344, 340), (541, 543, 340), (1149, 335, 334), (1150, 1149, 334), (1151, 337, 335), (1149, 1151, 335), (1152, 338, 337), (1151, 1152, 337), (1153, 339, 338), (1152, 1153, 338), (541, 340, 339), (1153, 541, 339), (1154, 334, 333), (1148, 1154, 333), (1155, 418, 420), (1156, 1155, 420), (1157, 417, 418), (1155, 1157, 418), (1158, 416, 417), (1157, 1158, 417), (1159, 415, 416), (1158, 1159, 416), (1160, 408, 415), (1159, 1160, 415), (503, 420, 423), (495, 503, 423), (1161, 411, 410), (1162, 1161, 410), (1163, 412, 411), (1161, 1163, 411), (1164, 413, 412), (1163, 1164, 412), (1165, 414, 413), (1164, 1165, 413), (495, 423, 414), (1165, 495, 414), (1162, 410, 408), (1160, 1162, 408), (1166, 235, 237), (697, 1166, 237), (1167, 233, 235), (1166, 1167, 235), (1168, 231, 233), (1167, 1168, 233), (1169, 232, 231), (1168, 1169, 231), (706, 245, 232), (1169, 706, 232), (1170, 237, 239), (1171, 1170, 239), (1172, 204, 244), (707, 1172, 244), (1173, 205, 204), (1172, 1173, 204), (1174, 206, 205), (1173, 1174, 205), (1175, 208, 206), (1174, 1175, 206), (699, 239, 208), (1175, 699, 208), (707, 244, 245), (1176, 707, 245), (1177, 394, 405), (1178, 1177, 405), (1179, 391, 394), (1177, 1179, 394), (1180, 397, 391), (1179, 1180, 391), (1181, 398, 397), (1180, 1181, 397), (1182, 400, 398), (1181, 1182, 398), (1183, 405, 407), (486, 1183, 407), (1184, 402, 401), (1185, 1184, 401), (1186, 403, 402), (1184, 1186, 402), (1187, 404, 403), (1186, 1187, 403), (1188, 429, 404), (1187, 1188, 404), (486, 407, 429), (1188, 486, 429), (1185, 401, 400), (1182, 1185, 400), (1189, 375, 374), (1190, 1189, 374), (1191, 376, 375), (1189, 1191, 375), (1192, 377, 376), (1191, 1192, 376), (1193, 384, 377), (1192, 1193, 377), (532, 382, 384), (1193, 532, 384), (1194, 374, 373), (1195, 1194, 373), (1196, 379, 380), (1197, 1196, 380), (1198, 378, 379), (1196, 1198, 379), (1199, 371, 378), (1198, 1199, 378), (1200, 372, 371), (1199, 1200, 371), (1195, 373, 372), (1200, 1195, 372), (533, 380, 382), (532, 533, 382), (669, 650, 427), (650, 649, 427), (427, 649, 428), (649, 652, 428), (428, 652, 656), (652, 654, 656), (935, 930, 929), (935, 929, 933), (1201, 658, 1202), (658, 660, 1202), (1202, 660, 1203), (660, 458, 1203), (1203, 458, 226), (458, 1204, 226), (226, 1204, 223), (1204, 458, 1205), (1205, 458, 1206), (458, 456, 1206), (448, 451, 210), (451, 462, 210), (210, 462, 207), (462, 463, 207), (207, 463, 465), (463, 464, 465), (450, 448, 1207), (448, 210, 1207), (1207, 210, 1208), (210, 213, 1208), (424, 422, 1209), (422, 1210, 1209), (1210, 422, 447), (422, 445, 447), (470, 1211, 460), (1211, 1212, 460), (460, 1213, 459), (1213, 1214, 459), (1213, 460, 1215), (460, 1212, 1215), (1215, 1212, 425), (1212, 430, 425), (1211, 470, 1216), (470, 657, 1216), (551, 502, 638), (502, 1217, 638), (638, 1218, 74), (1218, 75, 74), (1218, 638, 1217), (1219, 1218, 1217), (76, 1219, 78), (1217, 502, 1219), (502, 501, 1219), (501, 1220, 1219), (1219, 1220, 78), (138, 1001, 77), (1001, 1000, 77), (77, 1055, 72), (1055, 1048, 72), (72, 990, 98), (990, 988, 98), (98, 986, 138), (986, 984, 138), (138, 1004, 1001), (986, 98, 988), (1006, 138, 1008), (138, 1024, 1008), (1008, 1024, 1010), (1024, 1027, 1010), (1010, 1027, 1012), (1027, 1029, 1012), (1012, 1029, 1014), (1024, 138, 1031), (138, 982, 1031), (982, 980, 1031), (1031, 980, 1029), (980, 977, 1029), (1029, 977, 1014), (977, 976, 1014), (1014, 976, 1016), (976, 998, 1016), (1016, 998, 1018), (998, 996, 1018), (996, 994, 1018), (990, 72, 992), (992, 72, 994), (72, 1047, 994), (994, 1037, 1018), (1037, 1039, 1018), (1018, 1039, 1020), (1039, 1060, 1020), (1060, 1059, 1020), (1059, 1063, 1020), (1020, 1063, 1022), (1063, 1056, 1022), (1056, 1052, 1022), (1052, 1051, 1022), (1055, 77, 1051), (77, 1022, 1051), (1022, 77, 1000), (1037, 994, 1033), (982, 138, 984), (1004, 138, 1006), (1047, 72, 1043), (72, 1044, 1043), (1044, 72, 1048), (1033, 994, 1034), (994, 1041, 1034), (1041, 994, 1047), (639, 1221, 1222), (638, 639, 1222), (640, 1223, 1221), (639, 640, 1221), (641, 1224, 1223), (640, 641, 1223), (642, 1225, 1224), (641, 642, 1224), (643, 1226, 1225), (642, 643, 1225), (644, 1227, 1226), (643, 644, 1226), (637, 1228, 1227), (644, 637, 1227), (636, 1229, 1228), (637, 636, 1228), (635, 1230, 1229), (636, 635, 1229), (634, 1231, 1230), (635, 634, 1230), (633, 1232, 1231), (634, 633, 1231), (632, 1233, 1232), (633, 632, 1232), (631, 1234, 1233), (632, 631, 1233), (630, 1235, 1234), (631, 630, 1234), (629, 1236, 1235), (630, 629, 1235), (628, 1237, 1236), (629, 628, 1236), (1238, 1239, 1220), (1240, 1238, 1220), (1241, 1242, 1239), (1238, 1241, 1239), (1243, 1244, 1242), (1241, 1243, 1242), (1245, 1246, 1244), (1243, 1245, 1244), (1247, 1248, 1246), (1245, 1247, 1246), (1249, 1250, 1248), (1247, 1249, 1248), (1251, 1252, 1250), (1249, 1251, 1250), (1253, 1254, 1252), (1251, 1253, 1252), (1255, 1256, 1254), (1253, 1255, 1254), (1257, 1258, 1256), (1255, 1257, 1256), (1259, 1260, 1258), (1257, 1259, 1258), (1261, 1262, 1260), (1259, 1261, 1260), (1263, 1264, 1262), (1261, 1263, 1262), (1265, 1266, 1264), (1263, 1265, 1264), (1267, 1268, 1266), (1265, 1267, 1266), (1269, 1270, 1268), (1267, 1269, 1268), (1237, 628, 1271), (1237, 1271, 1272), (1273, 551, 638), (1273, 638, 1222), (1237, 518, 1236), (518, 521, 1236), (1236, 521, 1235), (521, 1222, 1235), (1235, 1222, 1234), (1222, 1221, 1234), (1234, 1221, 1233), (1221, 1223, 1233), (1233, 1223, 1232), (1223, 1224, 1232), (1232, 1224, 1231), (1224, 1225, 1231), (1231, 1225, 1230), (1225, 1226, 1230), (1230, 1226, 1229), (1226, 1227, 1229), (1229, 1227, 1228), (1274, 1275, 1270), (1269, 1274, 1270), (1240, 1220, 1276), (1277, 1240, 1276), (1240, 500, 1238), (500, 499, 1238), (1238, 499, 1241), (499, 1269, 1241), (1241, 1269, 1243), (1269, 1267, 1243), (1243, 1267, 1245), (1267, 1265, 1245), (1245, 1265, 1247), (1265, 1263, 1247), (1247, 1263, 1249), (1263, 1261, 1249), (1249, 1261, 1251), (1261, 1259, 1251), (1251, 1259, 1253), (1259, 1257, 1253), (1253, 1257, 1255), (498, 497, 1270), (497, 606, 1270), (1270, 606, 1268), (606, 715, 1268), (1268, 715, 1266), (715, 716, 1266), (1266, 716, 1264), (716, 717, 1264), (1264, 717, 1262), (717, 718, 1262), (1262, 718, 1260), (718, 719, 1260), (1260, 719, 1258), (719, 720, 1258), (1258, 720, 1256), (720, 721, 1256), (1256, 721, 1254), (721, 722, 1254), (1254, 722, 1252), (722, 723, 1252), (712, 711, 434), (711, 80, 434), (434, 80, 734), (80, 733, 734), (733, 80, 732), (80, 731, 732), (731, 80, 730), (80, 729, 730), (729, 80, 728), (728, 80, 727), (80, 78, 727), (727, 78, 726), (78, 725, 726), (1250, 78, 1248), (78, 1246, 1248), (1246, 78, 1244), (724, 78, 723), (78, 1252, 723), (1252, 78, 1250), (1244, 78, 1242), (78, 1239, 1242), (1239, 78, 1220), (725, 78, 724), (1203, 226, 1278), (226, 228, 1278), (1278, 228, 1279), (228, 1280, 1279), (1280, 1281, 1279), (1281, 1282, 1279), (1279, 1282, 1283), (1282, 1284, 1283), (1283, 1284, 1285), (1284, 1286, 1285), (1285, 1286, 1212), (1286, 1287, 1212), (1212, 1287, 430), (1287, 1288, 430), (430, 1288, 426), (1288, 1289, 426), (671, 669, 1290), (669, 427, 1290), (1290, 427, 1289), (427, 426, 1289), (668, 1291, 1292), (1291, 668, 1293), (1293, 668, 1294), (668, 670, 1294), (671, 1295, 670), (1295, 671, 1296), (1296, 671, 1297), (671, 1290, 1297), (1201, 1298, 658), (1298, 1216, 658), (658, 1216, 657), (1290, 1289, 1297), (1289, 1288, 1297), (1288, 1287, 1296), (1287, 1286, 1295), (1286, 1284, 670), (1284, 1282, 1294), (1282, 1281, 1293), (1281, 1280, 1291), (1280, 1292, 1291), (1291, 1293, 1281), (1293, 1294, 1282), (1294, 670, 1284), (670, 1295, 1286), (1295, 1296, 1287), (1296, 1297, 1288), (228, 203, 1280), (203, 1292, 1280), (1292, 203, 668), (203, 667, 668), (1216, 1299, 1211), (1299, 1216, 1300), (1300, 1216, 1298), (1283, 1300, 1298), (1285, 1299, 1300), (1212, 1211, 1299), (1299, 1285, 1212), (1300, 1283, 1285), (1298, 1279, 1283), (1301, 1278, 1279), (1302, 1203, 1278), (1302, 1202, 1203), (1278, 1301, 1302), (1279, 1298, 1301), (1298, 1201, 1301), (1201, 1302, 1301), (1302, 1201, 1202), (58, 80, 56), (80, 54, 56), (54, 80, 52), (80, 711, 52), (52, 711, 49), (711, 50, 49), (50, 711, 83), (711, 645, 83), (83, 645, 81), (645, 66, 81), (66, 645, 63), (645, 73, 63), (63, 73, 67), (73, 69, 67), (450, 1303, 449), (1303, 450, 1304), (1304, 450, 1305), (450, 1207, 1305), (447, 1306, 1210), (1306, 447, 1307), (1307, 447, 1308), (447, 449, 1308), (459, 1214, 456), (1214, 1309, 456), (456, 1309, 1206), (1205, 1206, 1310), (1206, 1311, 1310), (1311, 1206, 1309), (424, 1209, 425), (1209, 1312, 425), (1312, 1313, 425), (1313, 1314, 425), (425, 1314, 1215), (1314, 1315, 1215), (1315, 1314, 1316), (1314, 1317, 1316), (1316, 1317, 1318), (1317, 1319, 1318), (1318, 1319, 1320), (1319, 1321, 1320), (1320, 223, 1204), (223, 1320, 213), (1320, 1321, 213), (213, 1321, 1208), (1207, 1208, 1305), (1208, 1321, 1305), (1321, 1319, 1304), (1319, 1317, 1303), (1317, 1314, 449), (1314, 1313, 1308), (1313, 1312, 1307), (1312, 1209, 1306), (1209, 1210, 1306), (1306, 1307, 1312), (1307, 1308, 1313), (1308, 449, 1314), (449, 1303, 1317), (1303, 1304, 1319), (1304, 1305, 1321), (1322, 1213, 1215), (1315, 1323, 1322), (1316, 1309, 1323), (1318, 1311, 1309), (1320, 1310, 1311), (1204, 1205, 1310), (1310, 1320, 1204), (1311, 1318, 1320), (1309, 1316, 1318), (1323, 1315, 1316), (1322, 1215, 1315), (1309, 1214, 1323), (1214, 1322, 1323), (1322, 1214, 1213), (76, 1068, 1219), (1068, 1069, 1219), (1219, 1025, 1218), (1025, 1030, 1218), (1218, 1030, 75), (1030, 1028, 75), (75, 1071, 76), (1071, 1068, 76), (1071, 75, 1070), (75, 1028, 1070), (1070, 1028, 1069), (1028, 1026, 1069), (1069, 1026, 1219), (1026, 1025, 1219)])
me_vr.materials.append(mat_material)
me_vr.update()

# ---- objects
ob_vr = bpy.data.objects.new('Корпус_VR', me_vr)

# ---- transforms, parenting, visibility, modifiers, constraints
ob_vr.location = (0.0, 0.0, 0.0)
ob_vr.rotation_euler = (7.854, -0.0, 0.0)
ob_vr.scale = (0.057, 0.057, 0.057)

# ---- collection membership
col_collection.objects.link(ob_vr)

# ---- scene / render settings (as saved in the file)
scene.frame_start = 1; scene.frame_end = 250; scene.frame_set(1)
scene.render.engine = 'BLENDER_EEVEE_NEXT'
scene.cycles.sampling_pattern = 'TABULATED_SOBOL'
scene.view_settings.view_transform = 'Standard'
bpy.context.view_layer.update()

# ---- added for rendering (the .blend has no active camera and no usable light): camera, sun
cam_auto = bpy.data.cameras.new('AutoCamera')
cam_auto.lens = 50.0
cam_auto.sensor_width = 36.0
cam_auto.clip_end = 1000.0
ob_auto_camera = bpy.data.objects.new('AutoCamera', cam_auto)
scene.collection.objects.link(ob_auto_camera)
ob_auto_camera.location = (11.4824, -14.0611, 12.1215)
ob_auto_camera.rotation_euler = (1.09748, -7.21219e-08, 0.694738)
scene.camera = ob_auto_camera
light_auto_sun = bpy.data.lights.new('AutoSun', 'SUN')
light_auto_sun.energy = 3.0
light_auto_sun.angle = 0.0523599
ob_auto_sun = bpy.data.objects.new('AutoSun', light_auto_sun)
scene.collection.objects.link(ob_auto_sun)
ob_auto_sun.rotation_euler = (0.872665, 0.174533, 0.523599)
bpy.context.view_layer.update()
